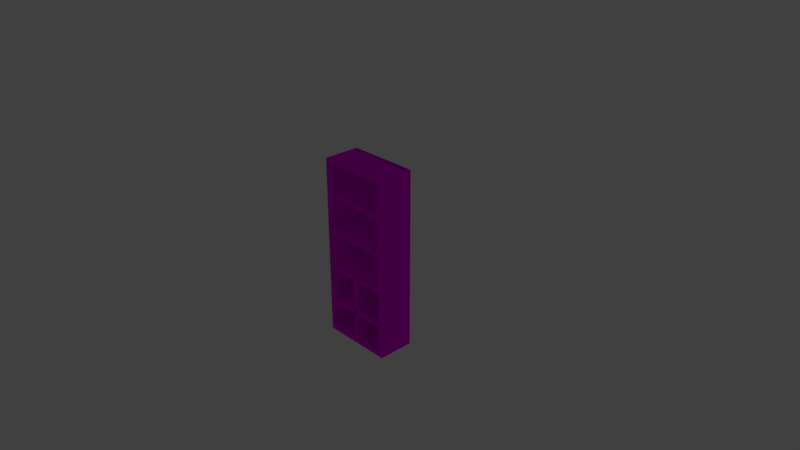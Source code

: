 # Source: Cupboard.blend  (saved by Blender 2.79.0; exported with 4.5.12 LTS)
import bpy
from mathutils import Matrix  # noqa: F401  (used for matrix-valued properties, if any)

bpy.ops.wm.read_factory_settings(use_empty=True)
scene = bpy.context.scene
scene.name = 'Scene'

# ---- collections
col_collection_1 = bpy.data.collections.new('Collection 1'); scene.collection.children.link(col_collection_1)
col_collection_1.hide_render = True
col_collection_1.hide_viewport = True
col_collection_2 = bpy.data.collections.new('Collection 2'); scene.collection.children.link(col_collection_2)
col_collection_2.hide_render = True
col_collection_2.hide_viewport = True
col_collection_3 = bpy.data.collections.new('Collection 3'); scene.collection.children.link(col_collection_3)
col_collection_3.hide_render = True
col_collection_3.hide_viewport = True
col_collection_10 = bpy.data.collections.new('Collection 10'); scene.collection.children.link(col_collection_10)
col_collection_10.hide_render = True
col_collection_10.hide_viewport = True
col_collection_11 = bpy.data.collections.new('Collection 11'); scene.collection.children.link(col_collection_11)
col_collection_11.hide_render = True
col_collection_11.hide_viewport = True
col_collection_12 = bpy.data.collections.new('Collection 12'); scene.collection.children.link(col_collection_12)
col_collection_12.hide_render = True
col_collection_12.hide_viewport = True
col_collection_13 = bpy.data.collections.new('Collection 13'); scene.collection.children.link(col_collection_13)

# ---- images (referenced by path relative to the original .blend; pixels are not part of the script)
import os
ASSET_DIR = os.environ.get("B2B_ASSET_DIR", "")  # directory of the original .blend (textures are referenced by path, not embedded)
HERE = os.path.dirname(os.path.abspath(__file__))  # packed textures are extracted next to this script under _unpacked/

def load_image(name, relpath, width, height, colorspace="sRGB"):
    """Load a texture the original file referenced (path relative to the .blend, or extracted next to this script)."""
    p = next((c for c in (os.path.join(HERE, relpath), os.path.join(ASSET_DIR, relpath)) if relpath and os.path.exists(c)), "")
    if p:
        img = bpy.data.images.load(p, check_existing=True)
        img.name = name
    else:  # same state as the original file: an image datablock whose file is absent (Cycles renders it pink)
        img = bpy.data.images.new(name, width, height)
        img.source = "FILE"
        img.filepath = "//" + (relpath or name)
    img.colorspace_settings.name = colorspace
    return img
img_texturescom_wood_wenge_1k_albedo_tif = load_image('TexturesCom_Wood_Wenge_1K_albedo.tif', 'TexturesCom_Wood_Wenge_1K_albedo.tif', 1024, 1024, 'sRGB')

# ---- materials (node trees are filled in below, after node groups)
mat_cupboard = bpy.data.materials.new('Cupboard')
mat_cupboard.alpha_threshold = 0.0
mat_cupboard.roughness = 0.5
mat_cupboard_btn = bpy.data.materials.new('Cupboard_btn')
mat_cupboard_btn.alpha_threshold = 0.0
mat_cupboard_btn.roughness = 0.5

# ---- material node trees
mat_cupboard.use_nodes = True; mat_cupboard.node_tree.nodes.clear()
_N = mat_cupboard.node_tree.nodes; _L = mat_cupboard.node_tree.links
n0 = _N.new('ShaderNodeOutputMaterial'); n0.name = 'Material Output'; n0.location = (300, 300)
n1 = _N.new('ShaderNodeBsdfDiffuse'); n1.name = 'Diffuse BSDF'; n1.location = (10, 300)
n2 = _N.new('ShaderNodeTexImage'); n2.name = 'Image Texture'; n2.location = (-352, 261)
n2.width = 140
n2.image = img_texturescom_wood_wenge_1k_albedo_tif
_L.new(n1.outputs[0], n0.inputs[0])
_L.new(n2.outputs[0], n1.inputs[0])
n0.is_active_output = True
mat_cupboard_btn.use_nodes = True; mat_cupboard_btn.node_tree.nodes.clear()
_N = mat_cupboard_btn.node_tree.nodes; _L = mat_cupboard_btn.node_tree.links
n0 = _N.new('ShaderNodeOutputMaterial'); n0.name = 'Material Output'; n0.location = (300, 300)
n1 = _N.new('ShaderNodeBsdfDiffuse'); n1.name = 'Diffuse BSDF'; n1.location = (10, 300)
n1.inputs[0].default_value = (0.2957, 0.2655, 0.2938, 1.0)
_L.new(n1.outputs[0], n0.inputs[0])
n0.is_active_output = True

# ---- world
world_world = bpy.data.worlds.new('World'); scene.world = world_world
world_world.color = (0.05088, 0.05088, 0.05088)
world_world.use_sun_shadow = False
world_world.sun_shadow_jitter_overblur = 0.0
world_world.cycles.sampling_method = 'MANUAL'

# ---- cameras
cam_camera = bpy.data.cameras.new('Camera')
cam_camera.clip_end = 100.0
cam_camera.lens = 35.0
cam_camera.sensor_width = 32.0
cam_camera.sensor_height = 18.0
cam_camera.ortho_scale = 7.314
cam_camera.dof.focus_distance = 0.0

# ---- lights
light_sun = bpy.data.lights.new('Sun', 'SUN')
light_sun.transmission_factor = 0.0
light_sun.angle = 0.1993
light_sun.energy = 1.0
light_sun.shadow_buffer_clip_start = 0.5
light_sun.shadow_soft_size = 0.1
light_sun.shadow_cascade_max_distance = 1000.0

# ---- meshes
me_cube_015 = bpy.data.meshes.new('Cube.015')
me_cube_015.from_pydata([(-0.45, -0.25, -0.025), (-0.45, -0.25, 0.025), (-0.45, 0.25, -0.025), (-0.45, 0.25, 0.025), (0.45, -0.25, -0.025), (0.45, -0.25, 0.025), (0.45, 0.25, -0.025), (0.45, 0.25, 0.025)], [], [(0, 1, 3, 2), (2, 3, 7, 6), (6, 7, 5, 4), (4, 5, 1, 0), (2, 6, 4, 0), (7, 3, 1, 5)])
_uv = me_cube_015.uv_layers.new(name='UVMap')
_uv.uv.foreach_set('vector', [0.04356, 0.4782, 0.0001028, 0.4782, 0.0001026, 0.04356, 0.04356, 0.04356, 0.04356, 0.04356, 0.04356, 0.0001026, 0.8259, 0.0001026, 0.8259, 0.04356, 0.4347, 0.9564, 0.4347, 0.9999, 0.0001026, 0.9999, 0.0001026, 0.9564, 0.8259, 0.4782, 0.8259, 0.5216, 0.04356, 0.5216, 0.04356, 0.4782, 0.04356, 0.04356, 0.8259, 0.04356, 0.8259, 0.4782, 0.04356, 0.4782, 0.8259, 0.9562, 0.04356, 0.9562, 0.04356, 0.5216, 0.8259, 0.5216])
me_cube_015.materials.append(mat_cupboard)
me_cube_015.use_remesh_preserve_volume = False
me_cube_015.use_remesh_preserve_attributes = False
me_cube_015.use_mirror_vertex_groups = False
me_cube_015.update()
me_cube_014 = bpy.data.meshes.new('Cube.014')
me_cube_014.from_pydata([(-0.45, -0.25, -0.025), (-0.45, -0.25, 0.025), (-0.45, 0.25, -0.025), (-0.45, 0.25, 0.025), (0.45, -0.25, -0.025), (0.45, -0.25, 0.025), (0.45, 0.25, -0.025), (0.45, 0.25, 0.025)], [], [(0, 1, 3, 2), (2, 3, 7, 6), (6, 7, 5, 4), (4, 5, 1, 0), (2, 6, 4, 0), (7, 3, 1, 5)])
_uv = me_cube_014.uv_layers.new(name='UVMap')
_uv.uv.foreach_set('vector', [0.04356, 0.4782, 0.0001028, 0.4782, 0.0001026, 0.04356, 0.04356, 0.04356, 0.04356, 0.04356, 0.04356, 0.0001026, 0.8259, 0.0001026, 0.8259, 0.04356, 0.4347, 0.9564, 0.4347, 0.9999, 0.0001026, 0.9999, 0.0001026, 0.9564, 0.8259, 0.4782, 0.8259, 0.5216, 0.04356, 0.5216, 0.04356, 0.4782, 0.04356, 0.04356, 0.8259, 0.04356, 0.8259, 0.4782, 0.04356, 0.4782, 0.8259, 0.9562, 0.04356, 0.9562, 0.04356, 0.5216, 0.8259, 0.5216])
me_cube_014.materials.append(mat_cupboard)
me_cube_014.use_remesh_preserve_volume = False
me_cube_014.use_remesh_preserve_attributes = False
me_cube_014.use_mirror_vertex_groups = False
me_cube_014.update()
me_cube_013 = bpy.data.meshes.new('Cube.013')
me_cube_013.from_pydata([(-0.45, -0.25, -0.025), (-0.45, -0.25, 0.025), (-0.45, 0.25, -0.025), (-0.45, 0.25, 0.025), (0.45, -0.25, -0.025), (0.45, -0.25, 0.025), (0.45, 0.25, -0.025), (0.45, 0.25, 0.025)], [], [(0, 1, 3, 2), (2, 3, 7, 6), (6, 7, 5, 4), (4, 5, 1, 0), (2, 6, 4, 0), (7, 3, 1, 5)])
_uv = me_cube_013.uv_layers.new(name='UVMap')
_uv.uv.foreach_set('vector', [0.04356, 0.4782, 0.0001028, 0.4782, 0.0001026, 0.04356, 0.04356, 0.04356, 0.04356, 0.04356, 0.04356, 0.0001026, 0.8259, 0.0001026, 0.8259, 0.04356, 0.4347, 0.9564, 0.4347, 0.9999, 0.0001026, 0.9999, 0.0001026, 0.9564, 0.8259, 0.4782, 0.8259, 0.5216, 0.04356, 0.5216, 0.04356, 0.4782, 0.04356, 0.04356, 0.8259, 0.04356, 0.8259, 0.4782, 0.04356, 0.4782, 0.8259, 0.9562, 0.04356, 0.9562, 0.04356, 0.5216, 0.8259, 0.5216])
me_cube_013.materials.append(mat_cupboard)
me_cube_013.use_remesh_preserve_volume = False
me_cube_013.use_remesh_preserve_attributes = False
me_cube_013.use_mirror_vertex_groups = False
me_cube_013.update()
me_cube_012 = bpy.data.meshes.new('Cube.012')
me_cube_012.from_pydata([(-0.45, -0.25, -0.025), (-0.45, -0.25, 0.025), (-0.45, 0.25, -0.025), (-0.45, 0.25, 0.025), (0.45, -0.25, -0.025), (0.45, -0.25, 0.025), (0.45, 0.25, -0.025), (0.45, 0.25, 0.025)], [], [(0, 1, 3, 2), (2, 3, 7, 6), (6, 7, 5, 4), (4, 5, 1, 0), (2, 6, 4, 0), (7, 3, 1, 5)])
_uv = me_cube_012.uv_layers.new(name='UVMap')
_uv.uv.foreach_set('vector', [0.04356, 0.4782, 0.0001028, 0.4782, 0.0001026, 0.04356, 0.04356, 0.04356, 0.04356, 0.04356, 0.04356, 0.0001026, 0.8259, 0.0001026, 0.8259, 0.04356, 0.4347, 0.9564, 0.4347, 0.9999, 0.0001026, 0.9999, 0.0001026, 0.9564, 0.8259, 0.4782, 0.8259, 0.5216, 0.04356, 0.5216, 0.04356, 0.4782, 0.04356, 0.04356, 0.8259, 0.04356, 0.8259, 0.4782, 0.04356, 0.4782, 0.8259, 0.9562, 0.04356, 0.9562, 0.04356, 0.5216, 0.8259, 0.5216])
me_cube_012.materials.append(mat_cupboard)
me_cube_012.use_remesh_preserve_volume = False
me_cube_012.use_remesh_preserve_attributes = False
me_cube_012.use_mirror_vertex_groups = False
me_cube_012.update()
me_cube_008 = bpy.data.meshes.new('Cube.008')
me_cube_008.from_pydata([(-0.45, -0.25, -0.025), (-0.45, -0.25, 0.025), (-0.45, 0.25, -0.025), (-0.45, 0.25, 0.025), (0.45, -0.25, -0.025), (0.45, -0.25, 0.025), (0.45, 0.25, -0.025), (0.45, 0.25, 0.025)], [], [(0, 1, 3, 2), (2, 3, 7, 6), (6, 7, 5, 4), (4, 5, 1, 0), (2, 6, 4, 0), (7, 3, 1, 5)])
_uv = me_cube_008.uv_layers.new(name='UVMap')
_uv.uv.foreach_set('vector', [0.04356, 0.4782, 0.0001028, 0.4782, 0.0001026, 0.04356, 0.04356, 0.04356, 0.04356, 0.04356, 0.04356, 0.0001026, 0.8259, 0.0001026, 0.8259, 0.04356, 0.4347, 0.9564, 0.4347, 0.9999, 0.0001026, 0.9999, 0.0001026, 0.9564, 0.8259, 0.4782, 0.8259, 0.5216, 0.04356, 0.5216, 0.04356, 0.4782, 0.04356, 0.04356, 0.8259, 0.04356, 0.8259, 0.4782, 0.04356, 0.4782, 0.8259, 0.9562, 0.04356, 0.9562, 0.04356, 0.5216, 0.8259, 0.5216])
me_cube_008.materials.append(mat_cupboard)
me_cube_008.use_remesh_preserve_volume = False
me_cube_008.use_remesh_preserve_attributes = False
me_cube_008.use_mirror_vertex_groups = False
me_cube_008.update()
me_cube_003 = bpy.data.meshes.new('Cube.003')
me_cube_003.from_pydata([(-1.0, -1.0, -1.0), (-1.0, -1.0, 1.0), (-1.0, 1.0, -1.0), (-1.0, 1.0, 1.0), (1.0, -1.0, -1.0), (1.0, -1.0, 1.0), (1.0, 1.0, -1.0), (1.0, 1.0, 1.0)], [], [(0, 1, 3, 2), (2, 3, 7, 6), (6, 7, 5, 4), (4, 5, 1, 0), (2, 6, 4, 0), (7, 3, 1, 5)])
_uv = me_cube_003.uv_layers.new(name='UVMap')
_uv.uv.foreach_set('vector', [0.9905, 0.1177, 0.3382, 0.1177, 0.3382, 0.004854, 0.9905, 0.004854, 0.4392, 0.4408, 0.9545, 0.4408, 0.9545, 0.9561, 0.4392, 0.9561, 0.5207, 0.1177, 0.004854, 0.1177, 0.004854, 0.004854, 0.5207, 0.004854, 0.777, 0.9693, 0.2478, 0.9693, 0.2478, 0.44, 0.777, 0.44, 0.6715, 0.02036, 0.9486, 0.02036, 0.9486, 0.08665, 0.6715, 0.08665, 0.1472, 0.9797, 0.1472, 0.6869, 0.1861, 0.6869, 0.1861, 0.9797])
me_cube_003.materials.append(mat_cupboard)
me_cube_003.use_remesh_preserve_volume = False
me_cube_003.use_remesh_preserve_attributes = False
me_cube_003.use_mirror_vertex_groups = False
me_cube_003.update()
me_cube_057 = bpy.data.meshes.new('Cube.057')
me_cube_057.from_pydata([(-0.45, -0.25, -0.025), (-0.45, -0.25, 0.025), (-0.45, 0.25, -0.025), (-0.45, 0.25, 0.025), (0.45, -0.25, -0.025), (0.45, -0.25, 0.025), (0.45, 0.25, -0.025), (0.45, 0.25, 0.025), (-0.5, -0.25, -0.025), (-0.5, -0.25, 2.475), (-0.5, 0.25, -0.025), (-0.5, 0.25, 2.475), (-0.45, -0.25, -0.025), (-0.45, -0.25, 2.475), (-0.45, 0.25, -0.025), (-0.45, 0.25, 2.475), (-0.45, 0.2, -0.025), (-0.45, 0.2, 2.475), (-0.45, 0.25, -0.025), (-0.45, 0.25, 2.475), (0.45, 0.2, -0.025), (0.45, 0.2, 2.475), (0.45, 0.25, -0.025), (0.45, 0.25, 2.475), (-0.45, -0.25, 2.425), (-0.45, -0.25, 2.475), (-0.45, 0.25, 2.425), (-0.45, 0.25, 2.475), (0.45, -0.25, 2.425), (0.45, -0.25, 2.475), (0.45, 0.25, 2.425), (0.45, 0.25, 2.475), (-0.45, -0.25, 1.965), (-0.45, -0.25, 2.015), (-0.45, 0.25, 1.965), (-0.45, 0.25, 2.015), (0.45, -0.25, 1.965), (0.45, -0.25, 2.015), (0.45, 0.25, 1.965), (0.45, 0.25, 2.015), (-0.45, -0.25, 1.455), (-0.45, -0.25, 1.505), (-0.45, 0.25, 1.455), (-0.45, 0.25, 1.505), (0.45, -0.25, 1.455), (0.45, -0.25, 1.505), (0.45, 0.25, 1.455), (0.45, 0.25, 1.505), (-0.45, -0.25, 0.925), (-0.45, -0.25, 0.975), (-0.45, 0.25, 0.925), (-0.45, 0.25, 0.975), (0.45, -0.25, 0.925), (0.45, -0.25, 0.975), (0.45, 0.25, 0.925), (0.45, 0.25, 0.975), (0.45, -0.25, -0.025), (0.45, -0.25, 2.475), (0.45, 0.25, -0.025), (0.45, 0.25, 2.475), (0.5, -0.25, -0.025), (0.5, -0.25, 2.475), (0.5, 0.25, -0.025), (0.5, 0.25, 2.475)], [], [(0, 1, 3, 2), (2, 3, 7, 6), (6, 7, 5, 4), (4, 5, 1, 0), (2, 6, 4, 0), (7, 3, 1, 5), (8, 9, 11, 10), (10, 11, 15, 14), (14, 15, 13, 12), (12, 13, 9, 8), (10, 14, 12, 8), (15, 11, 9, 13), (16, 17, 19, 18), (18, 19, 23, 22), (22, 23, 21, 20), (20, 21, 17, 16), (18, 22, 20, 16), (23, 19, 17, 21), (24, 25, 27, 26), (26, 27, 31, 30), (30, 31, 29, 28), (28, 29, 25, 24), (26, 30, 28, 24), (31, 27, 25, 29), (32, 33, 35, 34), (34, 35, 39, 38), (38, 39, 37, 36), (36, 37, 33, 32), (34, 38, 36, 32), (39, 35, 33, 37), (40, 41, 43, 42), (42, 43, 47, 46), (46, 47, 45, 44), (44, 45, 41, 40), (42, 46, 44, 40), (47, 43, 41, 45), (48, 49, 51, 50), (50, 51, 55, 54), (54, 55, 53, 52), (52, 53, 49, 48), (50, 54, 52, 48), (55, 51, 49, 53), (56, 57, 59, 58), (58, 59, 63, 62), (62, 63, 61, 60), (60, 61, 57, 56), (58, 62, 60, 56), (63, 59, 57, 61)])
_uv = me_cube_057.uv_layers.new(name='UVMap')
_uv.uv.foreach_set('vector', [0.04356, 0.4782, 0.0001028, 0.4782, 0.0001026, 0.04356, 0.04356, 0.04356, 0.04356, 0.04356, 0.04356, 0.0001026, 0.8259, 0.0001026, 0.8259, 0.04356, 0.4347, 0.9564, 0.4347, 0.9999, 0.0001026, 0.9999, 0.0001026, 0.9564, 0.8259, 0.4782, 0.8259, 0.5216, 0.04356, 0.5216, 0.04356, 0.4782, 0.04356, 0.04356, 0.8259, 0.04356, 0.8259, 0.4782, 0.04356, 0.4782, 0.8259, 0.9562, 0.04356, 0.9562, 0.04356, 0.5216, 0.8259, 0.5216, 0.00994, 0.4951, 0.009938, 3.798e-05, 0.1089, 3.765e-05, 0.1089, 0.495, 0.1089, 0.495, 0.1089, 3.765e-05, 0.1188, 3.76e-05, 0.1188, 0.495, 0.1089, 0.5049, 0.1089, 1.0, 0.009941, 1.0, 0.00994, 0.505, 3.848e-05, 0.4951, 3.76e-05, 3.803e-05, 0.009938, 3.798e-05, 0.00994, 0.4951, 0.1089, 0.495, 0.1089, 0.5049, 0.00994, 0.505, 0.00994, 0.4951, 0.2179, 3.76e-05, 0.2179, 0.009938, 0.1189, 0.009938, 0.1189, 3.76e-05, 0.9905, 0.1177, 0.3382, 0.1177, 0.3382, 0.004854, 0.9905, 0.004854, 0.4392, 0.4408, 0.9545, 0.4408, 0.9545, 0.9561, 0.4392, 0.9561, 0.5207, 0.1177, 0.004854, 0.1177, 0.004854, 0.004854, 0.5207, 0.004854, 0.777, 0.9693, 0.2478, 0.9693, 0.2478, 0.44, 0.777, 0.44, 0.6715, 0.02036, 0.9486, 0.02036, 0.9486, 0.08665, 0.6715, 0.08665, 0.1472, 0.9797, 0.1472, 0.6869, 0.1861, 0.6869, 0.1861, 0.9797, 0.04356, 0.4782, 0.0001028, 0.4782, 0.0001026, 0.04356, 0.04356, 0.04356, 0.04356, 0.04356, 0.04356, 0.0001026, 0.8259, 0.0001026, 0.8259, 0.04356, 0.4347, 0.9564, 0.4347, 0.9999, 0.0001026, 0.9999, 0.0001026, 0.9564, 0.8259, 0.4782, 0.8259, 0.5216, 0.04356, 0.5216, 0.04356, 0.4782, 0.04356, 0.04356, 0.8259, 0.04356, 0.8259, 0.4782, 0.04356, 0.4782, 0.8259, 0.9562, 0.04356, 0.9562, 0.04356, 0.5216, 0.8259, 0.5216, 0.04356, 0.4782, 0.0001028, 0.4782, 0.0001026, 0.04356, 0.04356, 0.04356, 0.04356, 0.04356, 0.04356, 0.0001026, 0.8259, 0.0001026, 0.8259, 0.04356, 0.4347, 0.9564, 0.4347, 0.9999, 0.0001026, 0.9999, 0.0001026, 0.9564, 0.8259, 0.4782, 0.8259, 0.5216, 0.04356, 0.5216, 0.04356, 0.4782, 0.04356, 0.04356, 0.8259, 0.04356, 0.8259, 0.4782, 0.04356, 0.4782, 0.8259, 0.9562, 0.04356, 0.9562, 0.04356, 0.5216, 0.8259, 0.5216, 0.04356, 0.4782, 0.0001028, 0.4782, 0.0001026, 0.04356, 0.04356, 0.04356, 0.04356, 0.04356, 0.04356, 0.0001026, 0.8259, 0.0001026, 0.8259, 0.04356, 0.4347, 0.9564, 0.4347, 0.9999, 0.0001026, 0.9999, 0.0001026, 0.9564, 0.8259, 0.4782, 0.8259, 0.5216, 0.04356, 0.5216, 0.04356, 0.4782, 0.04356, 0.04356, 0.8259, 0.04356, 0.8259, 0.4782, 0.04356, 0.4782, 0.8259, 0.9562, 0.04356, 0.9562, 0.04356, 0.5216, 0.8259, 0.5216, 0.04356, 0.4782, 0.0001028, 0.4782, 0.0001026, 0.04356, 0.04356, 0.04356, 0.04356, 0.04356, 0.04356, 0.0001026, 0.8259, 0.0001026, 0.8259, 0.04356, 0.4347, 0.9564, 0.4347, 0.9999, 0.0001026, 0.9999, 0.0001026, 0.9564, 0.8259, 0.4782, 0.8259, 0.5216, 0.04356, 0.5216, 0.04356, 0.4782, 0.04356, 0.04356, 0.8259, 0.04356, 0.8259, 0.4782, 0.04356, 0.4782, 0.8259, 0.9562, 0.04356, 0.9562, 0.04356, 0.5216, 0.8259, 0.5216, 0.00994, 0.4951, 0.009938, 3.798e-05, 0.1089, 3.765e-05, 0.1089, 0.495, 0.1089, 0.495, 0.1089, 3.765e-05, 0.1188, 3.76e-05, 0.1188, 0.495, 0.1089, 0.5049, 0.1089, 1.0, 0.009941, 1.0, 0.00994, 0.505, 3.848e-05, 0.4951, 3.76e-05, 3.803e-05, 0.009938, 3.798e-05, 0.00994, 0.4951, 0.1089, 0.495, 0.1089, 0.5049, 0.00994, 0.505, 0.00994, 0.4951, 0.2179, 3.76e-05, 0.2179, 0.009938, 0.1189, 0.009938, 0.1189, 3.76e-05])
me_cube_057.materials.append(mat_cupboard)
me_cube_057.use_remesh_preserve_volume = False
me_cube_057.use_remesh_preserve_attributes = False
me_cube_057.use_mirror_vertex_groups = False
me_cube_057.update()
me_cube_055 = bpy.data.meshes.new('Cube.055')
me_cube_055.from_pydata([(0.0, -0.01, -0.45), (0.0, -0.01, 0.45), (0.0, 0.01, -0.45), (0.0, 0.01, 0.45), (0.45, -0.01, -0.45), (0.45, -0.01, 0.45), (0.45, 0.01, -0.45), (0.45, 0.01, 0.45), (0.41, -0.015, 0.01), (0.4066, -0.015, 0.009397), (0.4036, -0.015, 0.00766), (0.4013, -0.015, 0.005), (0.4002, -0.015, 0.001736), (0.4002, -0.015, -0.001736), (0.4013, -0.015, -0.005), (0.4036, -0.015, -0.00766), (0.4066, -0.015, -0.009397), (0.41, -0.015, -0.01), (0.4134, -0.015, -0.009397), (0.4164, -0.015, -0.00766), (0.4187, -0.015, -0.005), (0.4198, -0.015, -0.001736), (0.4198, -0.015, 0.001736), (0.4187, -0.015, 0.005), (0.4164, -0.015, 0.00766), (0.4134, -0.015, 0.009397), (0.41, -0.01729, 0.007956), (0.4073, -0.01729, 0.007477), (0.4049, -0.01729, 0.006095), (0.4031, -0.01729, 0.003978), (0.4022, -0.01729, 0.001382), (0.4022, -0.01729, -0.001382), (0.4031, -0.01729, -0.003978), (0.4049, -0.01729, -0.006095), (0.4073, -0.01729, -0.007477), (0.41, -0.01729, -0.007956), (0.4127, -0.01729, -0.007477), (0.4151, -0.01729, -0.006095), (0.4169, -0.01729, -0.003978), (0.4178, -0.01729, -0.001382), (0.4178, -0.01729, 0.001382), (0.4169, -0.01729, 0.003978), (0.4151, -0.01729, 0.006095), (0.4127, -0.01729, 0.007477), (0.4074, -0.01262, 0.007114), (0.41, -0.01262, 0.00757), (0.4051, -0.01262, 0.005799), (0.4034, -0.01262, 0.003785), (0.4025, -0.01262, 0.001315), (0.4025, -0.01262, -0.001315), (0.4034, -0.01262, -0.003785), (0.4051, -0.01262, -0.005799), (0.4074, -0.01262, -0.007114), (0.41, -0.01262, -0.00757), (0.4126, -0.01262, -0.007114), (0.4149, -0.01262, -0.005799), (0.4166, -0.01262, -0.003785), (0.4175, -0.01262, -0.001315), (0.4175, -0.01262, 0.001315), (0.4166, -0.01262, 0.003785), (0.4149, -0.01262, 0.005799), (0.4126, -0.01262, 0.007114), (0.4074, -0.01001, 0.007114), (0.41, -0.01001, 0.00757), (0.4051, -0.01001, 0.005799), (0.4034, -0.01001, 0.003785), (0.4025, -0.01001, 0.001315), (0.4025, -0.01001, -0.001315), (0.4034, -0.01001, -0.003785), (0.4051, -0.01001, -0.005799), (0.4074, -0.01001, -0.007114), (0.41, -0.01001, -0.00757), (0.4126, -0.01001, -0.007114), (0.4149, -0.01001, -0.005799), (0.4166, -0.01001, -0.003785), (0.4175, -0.01001, -0.001315), (0.4175, -0.01001, 0.001315), (0.4166, -0.01001, 0.003785), (0.4149, -0.01001, 0.005799), (0.4126, -0.01001, 0.007114), (0.4079, -0.01912, 0.005703), (0.41, -0.01912, 0.006069), (0.4061, -0.01912, 0.004649), (0.4047, -0.01912, 0.003034), (0.404, -0.01912, 0.001054), (0.404, -0.01912, -0.001054), (0.4047, -0.01912, -0.003034), (0.4061, -0.01912, -0.004649), (0.4079, -0.01912, -0.005703), (0.41, -0.01912, -0.006069), (0.4121, -0.01912, -0.005703), (0.4139, -0.01912, -0.004649), (0.4153, -0.01912, -0.003034), (0.416, -0.01912, -0.001054), (0.416, -0.01912, 0.001054), (0.4153, -0.01912, 0.003034), (0.4139, -0.01912, 0.004649), (0.4121, -0.01912, 0.005703)], [], [(0, 1, 3, 2), (2, 3, 7, 6), (6, 7, 5, 4), (4, 5, 1, 0), (2, 6, 4, 0), (7, 3, 1, 5), (13, 12, 48, 49), (34, 35, 89, 88), (12, 13, 31, 30), (20, 21, 39, 38), (13, 14, 32, 31), (21, 22, 40, 39), (14, 15, 33, 32), (22, 23, 41, 40), (15, 16, 34, 33), (8, 9, 27, 26), (23, 24, 42, 41), (16, 17, 35, 34), (9, 10, 28, 27), (24, 25, 43, 42), (17, 18, 36, 35), (10, 11, 29, 28), (25, 8, 26, 43), (18, 19, 37, 36), (11, 12, 30, 29), (19, 20, 38, 37), (54, 53, 71, 72), (21, 20, 56, 57), (14, 13, 49, 50), (22, 21, 57, 58), (15, 14, 50, 51), (23, 22, 58, 59), (16, 15, 51, 52), (9, 8, 45, 44), (24, 23, 59, 60), (17, 16, 52, 53), (10, 9, 44, 46), (25, 24, 60, 61), (18, 17, 53, 54), (11, 10, 46, 47), (8, 25, 61, 45), (19, 18, 54, 55), (12, 11, 47, 48), (20, 19, 55, 56), (63, 79, 78, 77, 76, 75, 74, 73, 72, 71, 70, 69, 68, 67, 66, 65, 64, 62), (47, 46, 64, 65), (45, 61, 79, 63), (55, 54, 72, 73), (48, 47, 65, 66), (56, 55, 73, 74), (49, 48, 66, 67), (57, 56, 74, 75), (50, 49, 67, 68), (58, 57, 75, 76), (51, 50, 68, 69), (59, 58, 76, 77), (52, 51, 69, 70), (44, 45, 63, 62), (60, 59, 77, 78), (53, 52, 70, 71), (46, 44, 62, 64), (61, 60, 78, 79), (81, 80, 82, 83, 84, 85, 86, 87, 88, 89, 90, 91, 92, 93, 94, 95, 96, 97), (27, 28, 82, 80), (42, 43, 97, 96), (35, 36, 90, 89), (28, 29, 83, 82), (43, 26, 81, 97), (36, 37, 91, 90), (29, 30, 84, 83), (37, 38, 92, 91), (30, 31, 85, 84), (38, 39, 93, 92), (31, 32, 86, 85), (39, 40, 94, 93), (32, 33, 87, 86), (40, 41, 95, 94), (33, 34, 88, 87), (26, 27, 80, 81), (41, 42, 96, 95)])
me_cube_055.polygons.foreach_set('use_smooth', [0, 0, 0, 0, 0, 0, 1, 1, 1, 1, 1, 1, 1, 1, 1, 1, 1, 1, 1, 1, 1, 1, 1, 1, 1, 1, 1, 1, 1, 1, 1, 1, 1, 1, 1, 1, 1, 1, 1, 1, 1, 1, 1, 1, 1, 1, 1, 1, 1, 1, 1, 1, 1, 1, 1, 1, 1, 1, 1, 1, 1, 1, 1, 1, 1, 1, 1, 1, 1, 1, 1, 1, 1, 1, 1, 1, 1, 1, 1, 1])
me_cube_055.polygons.foreach_set('material_index', [0, 0, 0, 0, 0, 0, 1, 1, 1, 1, 1, 1, 1, 1, 1, 1, 1, 1, 1, 1, 1, 1, 1, 1, 1, 1, 1, 1, 1, 1, 1, 1, 1, 1, 1, 1, 1, 1, 1, 1, 1, 1, 1, 1, 1, 1, 1, 1, 1, 1, 1, 1, 1, 1, 1, 1, 1, 1, 1, 1, 1, 1, 1, 1, 1, 1, 1, 1, 1, 1, 1, 1, 1, 1, 1, 1, 1, 1, 1, 1])
_uv = me_cube_055.uv_layers.new(name='UVMap')
_uv.uv.foreach_set('vector', [0.2663, 0.5, 0.2663, 0.9891, 0.2555, 0.9891, 0.2555, 0.5, 0.2555, 0.5, 0.2555, 0.9891, 0.01092, 0.9891, 0.01092, 0.5, 0.01092, 0.5, 0.01092, 0.9891, 5.16e-05, 0.9891, 5.247e-05, 0.5, 0.01092, 0.4891, 0.01092, 5.16e-05, 0.2555, 5.225e-05, 0.2555, 0.4891, 0.2555, 0.5, 0.01092, 0.5, 0.01092, 0.4891, 0.2555, 0.4891, 0.01092, 0.9891, 0.2555, 0.9891, 0.2555, 0.9999, 0.01092, 0.9999, 0.0, 0.0, 0.0, 0.0, 0.0, 0.0, 0.0, 0.0, 0.0, 0.0, 0.0, 0.0, 0.0, 0.0, 0.0, 0.0, 0.0, 0.0, 0.0, 0.0, 0.0, 0.0, 0.0, 0.0, 0.0, 0.0, 0.0, 0.0, 0.0, 0.0, 0.0, 0.0, 0.0, 0.0, 0.0, 0.0, 0.0, 0.0, 0.0, 0.0, 0.0, 0.0, 0.0, 0.0, 0.0, 0.0, 0.0, 0.0, 0.0, 0.0, 0.0, 0.0, 0.0, 0.0, 0.0, 0.0, 0.0, 0.0, 0.0, 0.0, 0.0, 0.0, 0.0, 0.0, 0.0, 0.0, 0.0, 0.0, 0.0, 0.0, 0.0, 0.0, 0.0, 0.0, 0.0, 0.0, 0.0, 0.0, 0.0, 0.0, 0.0, 0.0, 0.0, 0.0, 0.0, 0.0, 0.0, 0.0, 0.0, 0.0, 0.0, 0.0, 0.0, 0.0, 0.0, 0.0, 0.0, 0.0, 0.0, 0.0, 0.0, 0.0, 0.0, 0.0, 0.0, 0.0, 0.0, 0.0, 0.0, 0.0, 0.0, 0.0, 0.0, 0.0, 0.0, 0.0, 0.0, 0.0, 0.0, 0.0, 0.0, 0.0, 0.0, 0.0, 0.0, 0.0, 0.0, 0.0, 0.0, 0.0, 0.0, 0.0, 0.0, 0.0, 0.0, 0.0, 0.0, 0.0, 0.0, 0.0, 0.0, 0.0, 0.0, 0.0, 0.0, 0.0, 0.0, 0.0, 0.0, 0.0, 0.0, 0.0, 0.0, 0.0, 0.0, 0.0, 0.0, 0.0, 0.0, 0.0, 0.0, 0.0, 0.0, 0.0, 0.0, 0.0, 0.0, 0.0, 0.0, 0.0, 0.0, 0.0, 0.0, 0.0, 0.0, 0.0, 0.0, 0.0, 0.0, 0.0, 0.0, 0.0, 0.0, 0.0, 0.0, 0.0, 0.0, 0.0, 0.0, 0.0, 0.0, 0.0, 0.0, 0.0, 0.0, 0.0, 0.0, 0.0, 0.0, 0.0, 0.0, 0.0, 0.0, 0.0, 0.0, 0.0, 0.0, 0.0, 0.0, 0.0, 0.0, 0.0, 0.0, 0.0, 0.0, 0.0, 0.0, 0.0, 0.0, 0.0, 0.0, 0.0, 0.0, 0.0, 0.0, 0.0, 0.0, 0.0, 0.0, 0.0, 0.0, 0.0, 0.0, 0.0, 0.0, 0.0, 0.0, 0.0, 0.0, 0.0, 0.0, 0.0, 0.0, 0.0, 0.0, 0.0, 0.0, 0.0, 0.0, 0.0, 0.0, 0.0, 0.0, 0.0, 0.0, 0.0, 0.0, 0.0, 0.0, 0.0, 0.0, 0.0, 0.0, 0.0, 0.0, 0.0, 0.0, 0.0, 0.0, 0.0, 0.0, 0.0, 0.0, 0.0, 0.0, 0.0, 0.0, 0.0, 0.0, 0.0, 0.0, 0.0, 0.0, 0.0, 0.0, 0.0, 0.0, 0.0, 0.0, 0.0, 0.0, 0.0, 0.0, 0.0, 0.0, 0.0, 0.0, 0.0, 0.0, 0.0, 0.0, 0.0, 0.0, 0.0, 0.0, 0.0, 0.0, 0.0, 0.0, 0.0, 0.0, 0.0, 0.0, 0.0, 0.0, 0.0, 0.0, 0.0, 0.0, 0.0, 0.0, 0.0, 0.0, 0.0, 0.0, 0.0, 0.0, 0.0, 0.0, 0.0, 0.0, 0.0, 0.0, 0.0, 0.0, 0.0, 0.0, 0.0, 0.0, 0.0, 0.0, 0.0, 0.0, 0.0, 0.0, 0.0, 0.0, 0.0, 0.0, 0.0, 0.0, 0.0, 0.0, 0.0, 0.0, 0.0, 0.0, 0.0, 0.0, 0.0, 0.0, 0.0, 0.0, 0.0, 0.0, 0.0, 0.0, 0.0, 0.0, 0.0, 0.0, 0.0, 0.0, 0.0, 0.0, 0.0, 0.0, 0.0, 0.0, 0.0, 0.0, 0.0, 0.0, 0.0, 0.0, 0.0, 0.0, 0.0, 0.0, 0.0, 0.0, 0.0, 0.0, 0.0, 0.0, 0.0, 0.0, 0.0, 0.0, 0.0, 0.0, 0.0, 0.0, 0.0, 0.0, 0.0, 0.0, 0.0, 0.0, 0.0, 0.0, 0.0, 0.0, 0.0, 0.0, 0.0, 0.0, 0.0, 0.0, 0.0, 0.0, 0.0, 0.0, 0.0, 0.0, 0.0, 0.0, 0.0, 0.0, 0.0, 0.0, 0.0, 0.0, 0.0, 0.0, 0.0, 0.0, 0.0, 0.0, 0.0, 0.0, 0.0, 0.0, 0.0, 0.0, 0.0, 0.0, 0.0, 0.0, 0.0, 0.0, 0.0, 0.0, 0.0, 0.0, 0.0, 0.0, 0.0, 0.0, 0.0, 0.0, 0.0, 0.0, 0.0, 0.0, 0.0, 0.0, 0.0, 0.0, 0.0, 0.0, 0.0, 0.0, 0.0, 0.0, 0.0, 0.0, 0.0, 0.0, 0.0, 0.0, 0.0, 0.0, 0.0, 0.0, 0.0, 0.0, 0.0, 0.0, 0.0, 0.0, 0.0, 0.0, 0.0, 0.0, 0.0, 0.0, 0.0, 0.0, 0.0, 0.0, 0.0, 0.0, 0.0, 0.0, 0.0, 0.0, 0.0, 0.0, 0.0, 0.0, 0.0, 0.0, 0.0, 0.0, 0.0, 0.0, 0.0, 0.0, 0.0, 0.0, 0.0, 0.0, 0.0, 0.0, 0.0, 0.0, 0.0, 0.0, 0.0, 0.0, 0.0, 0.0, 0.0, 0.0, 0.0, 0.0, 0.0, 0.0, 0.0, 0.0, 0.0, 0.0, 0.0, 0.0, 0.0, 0.0, 0.0, 0.0, 0.0, 0.0, 0.0, 0.0, 0.0, 0.0, 0.0, 0.0, 0.0, 0.0, 0.0, 0.0, 0.0, 0.0, 0.0, 0.0, 0.0, 0.0, 0.0, 0.0, 0.0, 0.0, 0.0, 0.0, 0.0, 0.0, 0.0, 0.0, 0.0, 0.0, 0.0, 0.0, 0.0, 0.0, 0.0, 0.0, 0.0, 0.0, 0.0, 0.0, 0.0, 0.0, 0.0, 0.0, 0.0, 0.0, 0.0, 0.0, 0.0, 0.0, 0.0, 0.0, 0.0, 0.0, 0.0, 0.0, 0.0, 0.0, 0.0, 0.0, 0.0, 0.0, 0.0, 0.0, 0.0, 0.0, 0.0, 0.0, 0.0, 0.0, 0.0, 0.0, 0.0, 0.0, 0.0, 0.0, 0.0, 0.0, 0.0, 0.0, 0.0, 0.0, 0.0, 0.0, 0.0, 0.0, 0.0, 0.0, 0.0, 0.0, 0.0, 0.0, 0.0, 0.0, 0.0, 0.0, 0.0, 0.0, 0.0])
me_cube_055.materials.append(mat_cupboard)
me_cube_055.materials.append(mat_cupboard_btn)
me_cube_055.use_remesh_preserve_volume = False
me_cube_055.use_remesh_preserve_attributes = False
me_cube_055.use_mirror_vertex_groups = False
me_cube_055.update()
me_cube_054 = bpy.data.meshes.new('Cube.054')
me_cube_054.from_pydata([(-0.45, -0.01, -0.45), (-0.45, -0.01, 0.45), (-0.45, 0.01, -0.45), (-0.45, 0.01, 0.45), (0.0, -0.01, -0.45), (0.0, -0.01, 0.45), (0.0, 0.01, -0.45), (0.0, 0.01, 0.45), (-0.41, -0.015, 0.01), (-0.4134, -0.015, 0.009397), (-0.4164, -0.015, 0.00766), (-0.4187, -0.015, 0.005), (-0.4198, -0.015, 0.001736), (-0.4198, -0.015, -0.001736), (-0.4187, -0.015, -0.005), (-0.4164, -0.015, -0.00766), (-0.4134, -0.015, -0.009397), (-0.41, -0.015, -0.01), (-0.4066, -0.015, -0.009397), (-0.4036, -0.015, -0.00766), (-0.4013, -0.015, -0.005), (-0.4002, -0.015, -0.001736), (-0.4002, -0.015, 0.001736), (-0.4013, -0.015, 0.005), (-0.4036, -0.015, 0.00766), (-0.4066, -0.015, 0.009397), (-0.41, -0.01729, 0.007956), (-0.4127, -0.01729, 0.007477), (-0.4151, -0.01729, 0.006095), (-0.4169, -0.01729, 0.003978), (-0.4178, -0.01729, 0.001382), (-0.4178, -0.01729, -0.001382), (-0.4169, -0.01729, -0.003978), (-0.4151, -0.01729, -0.006095), (-0.4127, -0.01729, -0.007477), (-0.41, -0.01729, -0.007956), (-0.4073, -0.01729, -0.007477), (-0.4049, -0.01729, -0.006095), (-0.4031, -0.01729, -0.003978), (-0.4022, -0.01729, -0.001382), (-0.4022, -0.01729, 0.001382), (-0.4031, -0.01729, 0.003978), (-0.4049, -0.01729, 0.006095), (-0.4073, -0.01729, 0.007477), (-0.4126, -0.01262, 0.007114), (-0.41, -0.01262, 0.00757), (-0.4149, -0.01262, 0.005799), (-0.4166, -0.01262, 0.003785), (-0.4175, -0.01262, 0.001315), (-0.4175, -0.01262, -0.001315), (-0.4166, -0.01262, -0.003785), (-0.4149, -0.01262, -0.005799), (-0.4126, -0.01262, -0.007114), (-0.41, -0.01262, -0.00757), (-0.4074, -0.01262, -0.007114), (-0.4051, -0.01262, -0.005799), (-0.4034, -0.01262, -0.003785), (-0.4025, -0.01262, -0.001315), (-0.4025, -0.01262, 0.001315), (-0.4034, -0.01262, 0.003785), (-0.4051, -0.01262, 0.005799), (-0.4074, -0.01262, 0.007114), (-0.4126, -0.01001, 0.007114), (-0.41, -0.01001, 0.00757), (-0.4149, -0.01001, 0.005799), (-0.4166, -0.01001, 0.003785), (-0.4175, -0.01001, 0.001315), (-0.4175, -0.01001, -0.001315), (-0.4166, -0.01001, -0.003785), (-0.4149, -0.01001, -0.005799), (-0.4126, -0.01001, -0.007114), (-0.41, -0.01001, -0.00757), (-0.4074, -0.01001, -0.007114), (-0.4051, -0.01001, -0.005799), (-0.4034, -0.01001, -0.003785), (-0.4025, -0.01001, -0.001315), (-0.4025, -0.01001, 0.001315), (-0.4034, -0.01001, 0.003785), (-0.4051, -0.01001, 0.005799), (-0.4074, -0.01001, 0.007114), (-0.4121, -0.01912, 0.005703), (-0.41, -0.01912, 0.006069), (-0.4139, -0.01912, 0.004649), (-0.4153, -0.01912, 0.003034), (-0.416, -0.01912, 0.001054), (-0.416, -0.01912, -0.001054), (-0.4153, -0.01912, -0.003034), (-0.4139, -0.01912, -0.004649), (-0.4121, -0.01912, -0.005703), (-0.41, -0.01912, -0.006069), (-0.4079, -0.01912, -0.005703), (-0.4061, -0.01912, -0.004649), (-0.4047, -0.01912, -0.003034), (-0.404, -0.01912, -0.001054), (-0.404, -0.01912, 0.001054), (-0.4047, -0.01912, 0.003034), (-0.4061, -0.01912, 0.004649), (-0.4079, -0.01912, 0.005703)], [], [(0, 1, 3, 2), (2, 3, 7, 6), (6, 7, 5, 4), (4, 5, 1, 0), (2, 6, 4, 0), (7, 3, 1, 5), (13, 12, 48, 49), (34, 35, 89, 88), (12, 13, 31, 30), (20, 21, 39, 38), (13, 14, 32, 31), (21, 22, 40, 39), (14, 15, 33, 32), (22, 23, 41, 40), (15, 16, 34, 33), (8, 9, 27, 26), (23, 24, 42, 41), (16, 17, 35, 34), (9, 10, 28, 27), (24, 25, 43, 42), (17, 18, 36, 35), (10, 11, 29, 28), (25, 8, 26, 43), (18, 19, 37, 36), (11, 12, 30, 29), (19, 20, 38, 37), (54, 53, 71, 72), (21, 20, 56, 57), (14, 13, 49, 50), (22, 21, 57, 58), (15, 14, 50, 51), (23, 22, 58, 59), (16, 15, 51, 52), (9, 8, 45, 44), (24, 23, 59, 60), (17, 16, 52, 53), (10, 9, 44, 46), (25, 24, 60, 61), (18, 17, 53, 54), (11, 10, 46, 47), (8, 25, 61, 45), (19, 18, 54, 55), (12, 11, 47, 48), (20, 19, 55, 56), (63, 79, 78, 77, 76, 75, 74, 73, 72, 71, 70, 69, 68, 67, 66, 65, 64, 62), (47, 46, 64, 65), (45, 61, 79, 63), (55, 54, 72, 73), (48, 47, 65, 66), (56, 55, 73, 74), (49, 48, 66, 67), (57, 56, 74, 75), (50, 49, 67, 68), (58, 57, 75, 76), (51, 50, 68, 69), (59, 58, 76, 77), (52, 51, 69, 70), (44, 45, 63, 62), (60, 59, 77, 78), (53, 52, 70, 71), (46, 44, 62, 64), (61, 60, 78, 79), (81, 80, 82, 83, 84, 85, 86, 87, 88, 89, 90, 91, 92, 93, 94, 95, 96, 97), (27, 28, 82, 80), (42, 43, 97, 96), (35, 36, 90, 89), (28, 29, 83, 82), (43, 26, 81, 97), (36, 37, 91, 90), (29, 30, 84, 83), (37, 38, 92, 91), (30, 31, 85, 84), (38, 39, 93, 92), (31, 32, 86, 85), (39, 40, 94, 93), (32, 33, 87, 86), (40, 41, 95, 94), (33, 34, 88, 87), (26, 27, 80, 81), (41, 42, 96, 95)])
me_cube_054.polygons.foreach_set('use_smooth', [0, 0, 0, 0, 0, 0, 1, 1, 1, 1, 1, 1, 1, 1, 1, 1, 1, 1, 1, 1, 1, 1, 1, 1, 1, 1, 1, 1, 1, 1, 1, 1, 1, 1, 1, 1, 1, 1, 1, 1, 1, 1, 1, 1, 1, 1, 1, 1, 1, 1, 1, 1, 1, 1, 1, 1, 1, 1, 1, 1, 1, 1, 1, 1, 1, 1, 1, 1, 1, 1, 1, 1, 1, 1, 1, 1, 1, 1, 1, 1])
me_cube_054.polygons.foreach_set('material_index', [0, 0, 0, 0, 0, 0, 1, 1, 1, 1, 1, 1, 1, 1, 1, 1, 1, 1, 1, 1, 1, 1, 1, 1, 1, 1, 1, 1, 1, 1, 1, 1, 1, 1, 1, 1, 1, 1, 1, 1, 1, 1, 1, 1, 1, 1, 1, 1, 1, 1, 1, 1, 1, 1, 1, 1, 1, 1, 1, 1, 1, 1, 1, 1, 1, 1, 1, 1, 1, 1, 1, 1, 1, 1, 1, 1, 1, 1, 1, 1])
_uv = me_cube_054.uv_layers.new(name='UVMap')
_uv.uv.foreach_set('vector', [0.2663, 0.5, 0.2663, 0.9891, 0.2555, 0.9891, 0.2555, 0.5, 0.2555, 0.5, 0.2555, 0.9891, 0.01092, 0.9891, 0.01092, 0.5, 0.01092, 0.5, 0.01092, 0.9891, 5.16e-05, 0.9891, 5.247e-05, 0.5, 0.01092, 0.4891, 0.01092, 5.16e-05, 0.2555, 5.225e-05, 0.2555, 0.4891, 0.2555, 0.5, 0.01092, 0.5, 0.01092, 0.4891, 0.2555, 0.4891, 0.01092, 0.9891, 0.2555, 0.9891, 0.2555, 0.9999, 0.01092, 0.9999, 0.0, 0.0, 0.0, 0.0, 0.0, 0.0, 0.0, 0.0, 0.0, 0.0, 0.0, 0.0, 0.0, 0.0, 0.0, 0.0, 0.0, 0.0, 0.0, 0.0, 0.0, 0.0, 0.0, 0.0, 0.0, 0.0, 0.0, 0.0, 0.0, 0.0, 0.0, 0.0, 0.0, 0.0, 0.0, 0.0, 0.0, 0.0, 0.0, 0.0, 0.0, 0.0, 0.0, 0.0, 0.0, 0.0, 0.0, 0.0, 0.0, 0.0, 0.0, 0.0, 0.0, 0.0, 0.0, 0.0, 0.0, 0.0, 0.0, 0.0, 0.0, 0.0, 0.0, 0.0, 0.0, 0.0, 0.0, 0.0, 0.0, 0.0, 0.0, 0.0, 0.0, 0.0, 0.0, 0.0, 0.0, 0.0, 0.0, 0.0, 0.0, 0.0, 0.0, 0.0, 0.0, 0.0, 0.0, 0.0, 0.0, 0.0, 0.0, 0.0, 0.0, 0.0, 0.0, 0.0, 0.0, 0.0, 0.0, 0.0, 0.0, 0.0, 0.0, 0.0, 0.0, 0.0, 0.0, 0.0, 0.0, 0.0, 0.0, 0.0, 0.0, 0.0, 0.0, 0.0, 0.0, 0.0, 0.0, 0.0, 0.0, 0.0, 0.0, 0.0, 0.0, 0.0, 0.0, 0.0, 0.0, 0.0, 0.0, 0.0, 0.0, 0.0, 0.0, 0.0, 0.0, 0.0, 0.0, 0.0, 0.0, 0.0, 0.0, 0.0, 0.0, 0.0, 0.0, 0.0, 0.0, 0.0, 0.0, 0.0, 0.0, 0.0, 0.0, 0.0, 0.0, 0.0, 0.0, 0.0, 0.0, 0.0, 0.0, 0.0, 0.0, 0.0, 0.0, 0.0, 0.0, 0.0, 0.0, 0.0, 0.0, 0.0, 0.0, 0.0, 0.0, 0.0, 0.0, 0.0, 0.0, 0.0, 0.0, 0.0, 0.0, 0.0, 0.0, 0.0, 0.0, 0.0, 0.0, 0.0, 0.0, 0.0, 0.0, 0.0, 0.0, 0.0, 0.0, 0.0, 0.0, 0.0, 0.0, 0.0, 0.0, 0.0, 0.0, 0.0, 0.0, 0.0, 0.0, 0.0, 0.0, 0.0, 0.0, 0.0, 0.0, 0.0, 0.0, 0.0, 0.0, 0.0, 0.0, 0.0, 0.0, 0.0, 0.0, 0.0, 0.0, 0.0, 0.0, 0.0, 0.0, 0.0, 0.0, 0.0, 0.0, 0.0, 0.0, 0.0, 0.0, 0.0, 0.0, 0.0, 0.0, 0.0, 0.0, 0.0, 0.0, 0.0, 0.0, 0.0, 0.0, 0.0, 0.0, 0.0, 0.0, 0.0, 0.0, 0.0, 0.0, 0.0, 0.0, 0.0, 0.0, 0.0, 0.0, 0.0, 0.0, 0.0, 0.0, 0.0, 0.0, 0.0, 0.0, 0.0, 0.0, 0.0, 0.0, 0.0, 0.0, 0.0, 0.0, 0.0, 0.0, 0.0, 0.0, 0.0, 0.0, 0.0, 0.0, 0.0, 0.0, 0.0, 0.0, 0.0, 0.0, 0.0, 0.0, 0.0, 0.0, 0.0, 0.0, 0.0, 0.0, 0.0, 0.0, 0.0, 0.0, 0.0, 0.0, 0.0, 0.0, 0.0, 0.0, 0.0, 0.0, 0.0, 0.0, 0.0, 0.0, 0.0, 0.0, 0.0, 0.0, 0.0, 0.0, 0.0, 0.0, 0.0, 0.0, 0.0, 0.0, 0.0, 0.0, 0.0, 0.0, 0.0, 0.0, 0.0, 0.0, 0.0, 0.0, 0.0, 0.0, 0.0, 0.0, 0.0, 0.0, 0.0, 0.0, 0.0, 0.0, 0.0, 0.0, 0.0, 0.0, 0.0, 0.0, 0.0, 0.0, 0.0, 0.0, 0.0, 0.0, 0.0, 0.0, 0.0, 0.0, 0.0, 0.0, 0.0, 0.0, 0.0, 0.0, 0.0, 0.0, 0.0, 0.0, 0.0, 0.0, 0.0, 0.0, 0.0, 0.0, 0.0, 0.0, 0.0, 0.0, 0.0, 0.0, 0.0, 0.0, 0.0, 0.0, 0.0, 0.0, 0.0, 0.0, 0.0, 0.0, 0.0, 0.0, 0.0, 0.0, 0.0, 0.0, 0.0, 0.0, 0.0, 0.0, 0.0, 0.0, 0.0, 0.0, 0.0, 0.0, 0.0, 0.0, 0.0, 0.0, 0.0, 0.0, 0.0, 0.0, 0.0, 0.0, 0.0, 0.0, 0.0, 0.0, 0.0, 0.0, 0.0, 0.0, 0.0, 0.0, 0.0, 0.0, 0.0, 0.0, 0.0, 0.0, 0.0, 0.0, 0.0, 0.0, 0.0, 0.0, 0.0, 0.0, 0.0, 0.0, 0.0, 0.0, 0.0, 0.0, 0.0, 0.0, 0.0, 0.0, 0.0, 0.0, 0.0, 0.0, 0.0, 0.0, 0.0, 0.0, 0.0, 0.0, 0.0, 0.0, 0.0, 0.0, 0.0, 0.0, 0.0, 0.0, 0.0, 0.0, 0.0, 0.0, 0.0, 0.0, 0.0, 0.0, 0.0, 0.0, 0.0, 0.0, 0.0, 0.0, 0.0, 0.0, 0.0, 0.0, 0.0, 0.0, 0.0, 0.0, 0.0, 0.0, 0.0, 0.0, 0.0, 0.0, 0.0, 0.0, 0.0, 0.0, 0.0, 0.0, 0.0, 0.0, 0.0, 0.0, 0.0, 0.0, 0.0, 0.0, 0.0, 0.0, 0.0, 0.0, 0.0, 0.0, 0.0, 0.0, 0.0, 0.0, 0.0, 0.0, 0.0, 0.0, 0.0, 0.0, 0.0, 0.0, 0.0, 0.0, 0.0, 0.0, 0.0, 0.0, 0.0, 0.0, 0.0, 0.0, 0.0, 0.0, 0.0, 0.0, 0.0, 0.0, 0.0, 0.0, 0.0, 0.0, 0.0, 0.0, 0.0, 0.0, 0.0, 0.0, 0.0, 0.0, 0.0, 0.0, 0.0, 0.0, 0.0, 0.0, 0.0, 0.0, 0.0, 0.0, 0.0, 0.0, 0.0, 0.0, 0.0, 0.0, 0.0, 0.0, 0.0, 0.0, 0.0, 0.0, 0.0, 0.0, 0.0, 0.0, 0.0, 0.0, 0.0, 0.0, 0.0, 0.0, 0.0, 0.0, 0.0, 0.0, 0.0, 0.0, 0.0, 0.0, 0.0, 0.0, 0.0, 0.0, 0.0, 0.0, 0.0, 0.0, 0.0, 0.0, 0.0, 0.0, 0.0, 0.0, 0.0, 0.0, 0.0, 0.0, 0.0, 0.0, 0.0, 0.0, 0.0, 0.0, 0.0, 0.0, 0.0, 0.0, 0.0, 0.0, 0.0, 0.0, 0.0, 0.0, 0.0, 0.0, 0.0, 0.0, 0.0, 0.0, 0.0])
me_cube_054.materials.append(mat_cupboard)
me_cube_054.materials.append(mat_cupboard_btn)
me_cube_054.use_remesh_preserve_volume = False
me_cube_054.use_remesh_preserve_attributes = False
me_cube_054.use_mirror_vertex_groups = False
me_cube_054.update()
me_cube_016 = bpy.data.meshes.new('Cube.016')
me_cube_016.from_pydata([(-0.025, -0.25, -1.25), (-0.025, -0.25, 1.25), (-0.025, 0.25, -1.25), (-0.025, 0.25, 1.25), (0.025, -0.25, -1.25), (0.025, -0.25, 1.25), (0.025, 0.25, -1.25), (0.025, 0.25, 1.25)], [], [(0, 1, 3, 2), (2, 3, 7, 6), (6, 7, 5, 4), (4, 5, 1, 0), (2, 6, 4, 0), (7, 3, 1, 5)])
_uv = me_cube_016.uv_layers.new(name='UVMap')
_uv.uv.foreach_set('vector', [0.00994, 0.4951, 0.009938, 3.798e-05, 0.1089, 3.765e-05, 0.1089, 0.495, 0.1089, 0.495, 0.1089, 3.765e-05, 0.1188, 3.76e-05, 0.1188, 0.495, 0.1089, 0.5049, 0.1089, 1.0, 0.009941, 1.0, 0.00994, 0.505, 3.848e-05, 0.4951, 3.76e-05, 3.803e-05, 0.009938, 3.798e-05, 0.00994, 0.4951, 0.1089, 0.495, 0.1089, 0.5049, 0.00994, 0.505, 0.00994, 0.4951, 0.2179, 3.76e-05, 0.2179, 0.009938, 0.1189, 0.009938, 0.1189, 3.76e-05])
me_cube_016.materials.append(mat_cupboard)
me_cube_016.use_remesh_preserve_volume = False
me_cube_016.use_remesh_preserve_attributes = False
me_cube_016.use_mirror_vertex_groups = False
me_cube_016.update()
me_cube_002 = bpy.data.meshes.new('Cube.002')
me_cube_002.from_pydata([(-0.025, -0.25, -1.25), (-0.025, -0.25, 1.25), (-0.025, 0.25, -1.25), (-0.025, 0.25, 1.25), (0.025, -0.25, -1.25), (0.025, -0.25, 1.25), (0.025, 0.25, -1.25), (0.025, 0.25, 1.25)], [], [(0, 1, 3, 2), (2, 3, 7, 6), (6, 7, 5, 4), (4, 5, 1, 0), (2, 6, 4, 0), (7, 3, 1, 5)])
_uv = me_cube_002.uv_layers.new(name='UVMap')
_uv.uv.foreach_set('vector', [0.00994, 0.4951, 0.009938, 3.798e-05, 0.1089, 3.765e-05, 0.1089, 0.495, 0.1089, 0.495, 0.1089, 3.765e-05, 0.1188, 3.76e-05, 0.1188, 0.495, 0.1089, 0.5049, 0.1089, 1.0, 0.009941, 1.0, 0.00994, 0.505, 3.848e-05, 0.4951, 3.76e-05, 3.803e-05, 0.009938, 3.798e-05, 0.00994, 0.4951, 0.1089, 0.495, 0.1089, 0.5049, 0.00994, 0.505, 0.00994, 0.4951, 0.2179, 3.76e-05, 0.2179, 0.009938, 0.1189, 0.009938, 0.1189, 3.76e-05])
me_cube_002.materials.append(mat_cupboard)
me_cube_002.use_remesh_preserve_volume = False
me_cube_002.use_remesh_preserve_attributes = False
me_cube_002.use_mirror_vertex_groups = False
me_cube_002.update()
me_cube_018 = bpy.data.meshes.new('Cube.018')
me_cube_018.from_pydata([(-0.45, -0.01, -0.45), (-0.45, -0.01, 0.45), (-0.45, 0.01, -0.45), (-0.45, 0.01, 0.45), (0.0, -0.01, -0.45), (0.0, -0.01, 0.45), (0.0, 0.01, -0.45), (0.0, 0.01, 0.45)], [], [(0, 1, 3, 2), (2, 3, 7, 6), (6, 7, 5, 4), (4, 5, 1, 0), (2, 6, 4, 0), (7, 3, 1, 5)])
_uv = me_cube_018.uv_layers.new(name='UVMap')
_uv.uv.foreach_set('vector', [0.2663, 0.5, 0.2663, 0.9891, 0.2555, 0.9891, 0.2555, 0.5, 0.2555, 0.5, 0.2555, 0.9891, 0.01092, 0.9891, 0.01092, 0.5, 0.01092, 0.5, 0.01092, 0.9891, 5.16e-05, 0.9891, 5.247e-05, 0.5, 0.01092, 0.4891, 0.01092, 5.16e-05, 0.2555, 5.225e-05, 0.2555, 0.4891, 0.2555, 0.5, 0.01092, 0.5, 0.01092, 0.4891, 0.2555, 0.4891, 0.01092, 0.9891, 0.2555, 0.9891, 0.2555, 0.9999, 0.01092, 0.9999])
me_cube_018.materials.append(mat_cupboard)
me_cube_018.use_remesh_preserve_volume = False
me_cube_018.use_remesh_preserve_attributes = False
me_cube_018.use_mirror_vertex_groups = False
me_cube_018.update()
me_cube_017 = bpy.data.meshes.new('Cube.017')
me_cube_017.from_pydata([(0.0, -0.01, -0.45), (0.0, -0.01, 0.45), (0.0, 0.01, -0.45), (0.0, 0.01, 0.45), (0.45, -0.01, -0.45), (0.45, -0.01, 0.45), (0.45, 0.01, -0.45), (0.45, 0.01, 0.45)], [], [(0, 1, 3, 2), (2, 3, 7, 6), (6, 7, 5, 4), (4, 5, 1, 0), (2, 6, 4, 0), (7, 3, 1, 5)])
_uv = me_cube_017.uv_layers.new(name='UVMap')
_uv.uv.foreach_set('vector', [0.2663, 0.5, 0.2663, 0.9891, 0.2555, 0.9891, 0.2555, 0.5, 0.2555, 0.5, 0.2555, 0.9891, 0.01092, 0.9891, 0.01092, 0.5, 0.01092, 0.5, 0.01092, 0.9891, 5.16e-05, 0.9891, 5.247e-05, 0.5, 0.01092, 0.4891, 0.01092, 5.16e-05, 0.2555, 5.225e-05, 0.2555, 0.4891, 0.2555, 0.5, 0.01092, 0.5, 0.01092, 0.4891, 0.2555, 0.4891, 0.01092, 0.9891, 0.2555, 0.9891, 0.2555, 0.9999, 0.01092, 0.9999])
me_cube_017.materials.append(mat_cupboard)
me_cube_017.use_remesh_preserve_volume = False
me_cube_017.use_remesh_preserve_attributes = False
me_cube_017.use_mirror_vertex_groups = False
me_cube_017.update()
me_cube_011 = bpy.data.meshes.new('Cube.011')
me_cube_011.from_pydata([(0.41, -0.015, 0.01), (0.4066, -0.015, 0.009397), (0.4036, -0.015, 0.00766), (0.4013, -0.015, 0.005), (0.4002, -0.015, 0.001736), (0.4002, -0.015, -0.001736), (0.4013, -0.015, -0.005), (0.4036, -0.015, -0.00766), (0.4066, -0.015, -0.009397), (0.41, -0.015, -0.01), (0.4134, -0.015, -0.009397), (0.4164, -0.015, -0.00766), (0.4187, -0.015, -0.005), (0.4198, -0.015, -0.001736), (0.4198, -0.015, 0.001736), (0.4187, -0.015, 0.005), (0.4164, -0.015, 0.00766), (0.4134, -0.015, 0.009397), (0.41, -0.01729, 0.007956), (0.4073, -0.01729, 0.007477), (0.4049, -0.01729, 0.006095), (0.4031, -0.01729, 0.003978), (0.4022, -0.01729, 0.001382), (0.4022, -0.01729, -0.001382), (0.4031, -0.01729, -0.003978), (0.4049, -0.01729, -0.006095), (0.4073, -0.01729, -0.007477), (0.41, -0.01729, -0.007956), (0.4127, -0.01729, -0.007477), (0.4151, -0.01729, -0.006095), (0.4169, -0.01729, -0.003978), (0.4178, -0.01729, -0.001382), (0.4178, -0.01729, 0.001382), (0.4169, -0.01729, 0.003978), (0.4151, -0.01729, 0.006095), (0.4127, -0.01729, 0.007477), (0.4074, -0.01262, 0.007114), (0.41, -0.01262, 0.00757), (0.4051, -0.01262, 0.005799), (0.4034, -0.01262, 0.003785), (0.4025, -0.01262, 0.001315), (0.4025, -0.01262, -0.001315), (0.4034, -0.01262, -0.003785), (0.4051, -0.01262, -0.005799), (0.4074, -0.01262, -0.007114), (0.41, -0.01262, -0.00757), (0.4126, -0.01262, -0.007114), (0.4149, -0.01262, -0.005799), (0.4166, -0.01262, -0.003785), (0.4175, -0.01262, -0.001315), (0.4175, -0.01262, 0.001315), (0.4166, -0.01262, 0.003785), (0.4149, -0.01262, 0.005799), (0.4126, -0.01262, 0.007114), (0.4074, -0.01001, 0.007114), (0.41, -0.01001, 0.00757), (0.4051, -0.01001, 0.005799), (0.4034, -0.01001, 0.003785), (0.4025, -0.01001, 0.001315), (0.4025, -0.01001, -0.001315), (0.4034, -0.01001, -0.003785), (0.4051, -0.01001, -0.005799), (0.4074, -0.01001, -0.007114), (0.41, -0.01001, -0.00757), (0.4126, -0.01001, -0.007114), (0.4149, -0.01001, -0.005799), (0.4166, -0.01001, -0.003785), (0.4175, -0.01001, -0.001315), (0.4175, -0.01001, 0.001315), (0.4166, -0.01001, 0.003785), (0.4149, -0.01001, 0.005799), (0.4126, -0.01001, 0.007114), (0.4079, -0.01912, 0.005703), (0.41, -0.01912, 0.006069), (0.4061, -0.01912, 0.004649), (0.4047, -0.01912, 0.003034), (0.404, -0.01912, 0.001054), (0.404, -0.01912, -0.001054), (0.4047, -0.01912, -0.003034), (0.4061, -0.01912, -0.004649), (0.4079, -0.01912, -0.005703), (0.41, -0.01912, -0.006069), (0.4121, -0.01912, -0.005703), (0.4139, -0.01912, -0.004649), (0.4153, -0.01912, -0.003034), (0.416, -0.01912, -0.001054), (0.416, -0.01912, 0.001054), (0.4153, -0.01912, 0.003034), (0.4139, -0.01912, 0.004649), (0.4121, -0.01912, 0.005703)], [], [(5, 4, 40, 41), (26, 27, 81, 80), (4, 5, 23, 22), (12, 13, 31, 30), (5, 6, 24, 23), (13, 14, 32, 31), (6, 7, 25, 24), (14, 15, 33, 32), (7, 8, 26, 25), (0, 1, 19, 18), (15, 16, 34, 33), (8, 9, 27, 26), (1, 2, 20, 19), (16, 17, 35, 34), (9, 10, 28, 27), (2, 3, 21, 20), (17, 0, 18, 35), (10, 11, 29, 28), (3, 4, 22, 21), (11, 12, 30, 29), (46, 45, 63, 64), (13, 12, 48, 49), (6, 5, 41, 42), (14, 13, 49, 50), (7, 6, 42, 43), (15, 14, 50, 51), (8, 7, 43, 44), (1, 0, 37, 36), (16, 15, 51, 52), (9, 8, 44, 45), (2, 1, 36, 38), (17, 16, 52, 53), (10, 9, 45, 46), (3, 2, 38, 39), (0, 17, 53, 37), (11, 10, 46, 47), (4, 3, 39, 40), (12, 11, 47, 48), (55, 71, 70, 69, 68, 67, 66, 65, 64, 63, 62, 61, 60, 59, 58, 57, 56, 54), (39, 38, 56, 57), (37, 53, 71, 55), (47, 46, 64, 65), (40, 39, 57, 58), (48, 47, 65, 66), (41, 40, 58, 59), (49, 48, 66, 67), (42, 41, 59, 60), (50, 49, 67, 68), (43, 42, 60, 61), (51, 50, 68, 69), (44, 43, 61, 62), (36, 37, 55, 54), (52, 51, 69, 70), (45, 44, 62, 63), (38, 36, 54, 56), (53, 52, 70, 71), (73, 72, 74, 75, 76, 77, 78, 79, 80, 81, 82, 83, 84, 85, 86, 87, 88, 89), (19, 20, 74, 72), (34, 35, 89, 88), (27, 28, 82, 81), (20, 21, 75, 74), (35, 18, 73, 89), (28, 29, 83, 82), (21, 22, 76, 75), (29, 30, 84, 83), (22, 23, 77, 76), (30, 31, 85, 84), (23, 24, 78, 77), (31, 32, 86, 85), (24, 25, 79, 78), (32, 33, 87, 86), (25, 26, 80, 79), (18, 19, 72, 73), (33, 34, 88, 87)])
me_cube_011.polygons.foreach_set('use_smooth', [True] * 74)
_uv = me_cube_011.uv_layers.new(name='UVMap')
_uv.uv.foreach_set('vector', [0.0, 0.0, 0.0, 0.0, 0.0, 0.0, 0.0, 0.0, 0.0, 0.0, 0.0, 0.0, 0.0, 0.0, 0.0, 0.0, 0.0, 0.0, 0.0, 0.0, 0.0, 0.0, 0.0, 0.0, 0.0, 0.0, 0.0, 0.0, 0.0, 0.0, 0.0, 0.0, 0.0, 0.0, 0.0, 0.0, 0.0, 0.0, 0.0, 0.0, 0.0, 0.0, 0.0, 0.0, 0.0, 0.0, 0.0, 0.0, 0.0, 0.0, 0.0, 0.0, 0.0, 0.0, 0.0, 0.0, 0.0, 0.0, 0.0, 0.0, 0.0, 0.0, 0.0, 0.0, 0.0, 0.0, 0.0, 0.0, 0.0, 0.0, 0.0, 0.0, 0.0, 0.0, 0.0, 0.0, 0.0, 0.0, 0.0, 0.0, 0.0, 0.0, 0.0, 0.0, 0.0, 0.0, 0.0, 0.0, 0.0, 0.0, 0.0, 0.0, 0.0, 0.0, 0.0, 0.0, 0.0, 0.0, 0.0, 0.0, 0.0, 0.0, 0.0, 0.0, 0.0, 0.0, 0.0, 0.0, 0.0, 0.0, 0.0, 0.0, 0.0, 0.0, 0.0, 0.0, 0.0, 0.0, 0.0, 0.0, 0.0, 0.0, 0.0, 0.0, 0.0, 0.0, 0.0, 0.0, 0.0, 0.0, 0.0, 0.0, 0.0, 0.0, 0.0, 0.0, 0.0, 0.0, 0.0, 0.0, 0.0, 0.0, 0.0, 0.0, 0.0, 0.0, 0.0, 0.0, 0.0, 0.0, 0.0, 0.0, 0.0, 0.0, 0.0, 0.0, 0.0, 0.0, 0.0, 0.0, 0.0, 0.0, 0.0, 0.0, 0.0, 0.0, 0.0, 0.0, 0.0, 0.0, 0.0, 0.0, 0.0, 0.0, 0.0, 0.0, 0.0, 0.0, 0.0, 0.0, 0.0, 0.0, 0.0, 0.0, 0.0, 0.0, 0.0, 0.0, 0.0, 0.0, 0.0, 0.0, 0.0, 0.0, 0.0, 0.0, 0.0, 0.0, 0.0, 0.0, 0.0, 0.0, 0.0, 0.0, 0.0, 0.0, 0.0, 0.0, 0.0, 0.0, 0.0, 0.0, 0.0, 0.0, 0.0, 0.0, 0.0, 0.0, 0.0, 0.0, 0.0, 0.0, 0.0, 0.0, 0.0, 0.0, 0.0, 0.0, 0.0, 0.0, 0.0, 0.0, 0.0, 0.0, 0.0, 0.0, 0.0, 0.0, 0.0, 0.0, 0.0, 0.0, 0.0, 0.0, 0.0, 0.0, 0.0, 0.0, 0.0, 0.0, 0.0, 0.0, 0.0, 0.0, 0.0, 0.0, 0.0, 0.0, 0.0, 0.0, 0.0, 0.0, 0.0, 0.0, 0.0, 0.0, 0.0, 0.0, 0.0, 0.0, 0.0, 0.0, 0.0, 0.0, 0.0, 0.0, 0.0, 0.0, 0.0, 0.0, 0.0, 0.0, 0.0, 0.0, 0.0, 0.0, 0.0, 0.0, 0.0, 0.0, 0.0, 0.0, 0.0, 0.0, 0.0, 0.0, 0.0, 0.0, 0.0, 0.0, 0.0, 0.0, 0.0, 0.0, 0.0, 0.0, 0.0, 0.0, 0.0, 0.0, 0.0, 0.0, 0.0, 0.0, 0.0, 0.0, 0.0, 0.0, 0.0, 0.0, 0.0, 0.0, 0.0, 0.0, 0.0, 0.0, 0.0, 0.0, 0.0, 0.0, 0.0, 0.0, 0.0, 0.0, 0.0, 0.0, 0.0, 0.0, 0.0, 0.0, 0.0, 0.0, 0.0, 0.0, 0.0, 0.0, 0.0, 0.0, 0.0, 0.0, 0.0, 0.0, 0.0, 0.0, 0.0, 0.0, 0.0, 0.0, 0.0, 0.0, 0.0, 0.0, 0.0, 0.0, 0.0, 0.0, 0.0, 0.0, 0.0, 0.0, 0.0, 0.0, 0.0, 0.0, 0.0, 0.0, 0.0, 0.0, 0.0, 0.0, 0.0, 0.0, 0.0, 0.0, 0.0, 0.0, 0.0, 0.0, 0.0, 0.0, 0.0, 0.0, 0.0, 0.0, 0.0, 0.0, 0.0, 0.0, 0.0, 0.0, 0.0, 0.0, 0.0, 0.0, 0.0, 0.0, 0.0, 0.0, 0.0, 0.0, 0.0, 0.0, 0.0, 0.0, 0.0, 0.0, 0.0, 0.0, 0.0, 0.0, 0.0, 0.0, 0.0, 0.0, 0.0, 0.0, 0.0, 0.0, 0.0, 0.0, 0.0, 0.0, 0.0, 0.0, 0.0, 0.0, 0.0, 0.0, 0.0, 0.0, 0.0, 0.0, 0.0, 0.0, 0.0, 0.0, 0.0, 0.0, 0.0, 0.0, 0.0, 0.0, 0.0, 0.0, 0.0, 0.0, 0.0, 0.0, 0.0, 0.0, 0.0, 0.0, 0.0, 0.0, 0.0, 0.0, 0.0, 0.0, 0.0, 0.0, 0.0, 0.0, 0.0, 0.0, 0.0, 0.0, 0.0, 0.0, 0.0, 0.0, 0.0, 0.0, 0.0, 0.0, 0.0, 0.0, 0.0, 0.0, 0.0, 0.0, 0.0, 0.0, 0.0, 0.0, 0.0, 0.0, 0.0, 0.0, 0.0, 0.0, 0.0, 0.0, 0.0, 0.0, 0.0, 0.0, 0.0, 0.0, 0.0, 0.0, 0.0, 0.0, 0.0, 0.0, 0.0, 0.0, 0.0, 0.0, 0.0, 0.0, 0.0, 0.0, 0.0, 0.0, 0.0, 0.0, 0.0, 0.0, 0.0, 0.0, 0.0, 0.0, 0.0, 0.0, 0.0, 0.0, 0.0, 0.0, 0.0, 0.0, 0.0, 0.0, 0.0, 0.0, 0.0, 0.0, 0.0, 0.0, 0.0, 0.0, 0.0, 0.0, 0.0, 0.0, 0.0, 0.0, 0.0, 0.0, 0.0, 0.0, 0.0, 0.0, 0.0, 0.0, 0.0, 0.0, 0.0, 0.0, 0.0, 0.0, 0.0, 0.0, 0.0, 0.0, 0.0, 0.0, 0.0, 0.0, 0.0, 0.0, 0.0, 0.0, 0.0, 0.0, 0.0, 0.0, 0.0, 0.0, 0.0, 0.0, 0.0, 0.0, 0.0, 0.0, 0.0, 0.0, 0.0, 0.0, 0.0, 0.0, 0.0, 0.0, 0.0, 0.0, 0.0, 0.0, 0.0, 0.0, 0.0, 0.0, 0.0, 0.0, 0.0, 0.0, 0.0, 0.0, 0.0, 0.0, 0.0, 0.0, 0.0, 0.0, 0.0, 0.0, 0.0, 0.0, 0.0, 0.0, 0.0, 0.0, 0.0, 0.0, 0.0, 0.0, 0.0, 0.0, 0.0, 0.0, 0.0, 0.0, 0.0, 0.0, 0.0, 0.0, 0.0, 0.0, 0.0, 0.0])
me_cube_011.materials.append(mat_cupboard_btn)
me_cube_011.use_remesh_preserve_volume = False
me_cube_011.use_remesh_preserve_attributes = False
me_cube_011.use_mirror_vertex_groups = False
me_cube_011.update()
me_cube_010 = bpy.data.meshes.new('Cube.010')
me_cube_010.from_pydata([(-1.822, -1.5, 0.02222), (-1.837, -1.5, 0.02088), (-1.851, -1.5, 0.01702), (-1.861, -1.5, 0.01111), (-1.866, -1.5, 0.003859), (-1.866, -1.5, -0.003859), (-1.861, -1.5, -0.01111), (-1.851, -1.5, -0.01702), (-1.837, -1.5, -0.02088), (-1.822, -1.5, -0.02222), (-1.807, -1.5, -0.02088), (-1.794, -1.5, -0.01702), (-1.784, -1.5, -0.01111), (-1.778, -1.5, -0.003859), (-1.778, -1.5, 0.003859), (-1.784, -1.5, 0.01111), (-1.794, -1.5, 0.01702), (-1.807, -1.5, 0.02088), (-1.822, -1.729, 0.01768), (-1.834, -1.729, 0.01661), (-1.845, -1.729, 0.01354), (-1.853, -1.729, 0.008841), (-1.857, -1.729, 0.00307), (-1.857, -1.729, -0.00307), (-1.853, -1.729, -0.008841), (-1.845, -1.729, -0.01354), (-1.834, -1.729, -0.01661), (-1.822, -1.729, -0.01768), (-1.81, -1.729, -0.01661), (-1.799, -1.729, -0.01354), (-1.792, -1.729, -0.008841), (-1.787, -1.729, -0.00307), (-1.787, -1.729, 0.00307), (-1.792, -1.729, 0.008841), (-1.799, -1.729, 0.01354), (-1.81, -1.729, 0.01661), (-1.834, -1.262, 0.01581), (-1.822, -1.262, 0.01682), (-1.844, -1.262, 0.01289), (-1.851, -1.262, 0.008411), (-1.855, -1.262, 0.002921), (-1.855, -1.262, -0.002921), (-1.851, -1.262, -0.008411), (-1.844, -1.262, -0.01289), (-1.834, -1.262, -0.01581), (-1.822, -1.262, -0.01682), (-1.811, -1.262, -0.01581), (-1.801, -1.262, -0.01289), (-1.793, -1.262, -0.008412), (-1.789, -1.262, -0.002921), (-1.789, -1.262, 0.002921), (-1.793, -1.262, 0.008411), (-1.801, -1.262, 0.01289), (-1.811, -1.262, 0.01581), (-1.834, -1.001, 0.01581), (-1.822, -1.001, 0.01682), (-1.844, -1.001, 0.01289), (-1.851, -1.001, 0.008411), (-1.855, -1.001, 0.002921), (-1.855, -1.001, -0.002921), (-1.851, -1.001, -0.008411), (-1.844, -1.001, -0.01289), (-1.834, -1.001, -0.01581), (-1.822, -1.001, -0.01682), (-1.811, -1.001, -0.01581), (-1.801, -1.001, -0.01289), (-1.793, -1.001, -0.008412), (-1.789, -1.001, -0.002921), (-1.789, -1.001, 0.002921), (-1.793, -1.001, 0.008411), (-1.801, -1.001, 0.01289), (-1.811, -1.001, 0.01581), (-1.831, -1.912, 0.01267), (-1.822, -1.912, 0.01349), (-1.84, -1.912, 0.01033), (-1.846, -1.912, 0.006743), (-1.849, -1.912, 0.002342), (-1.849, -1.912, -0.002342), (-1.846, -1.912, -0.006743), (-1.84, -1.912, -0.01033), (-1.831, -1.912, -0.01267), (-1.822, -1.912, -0.01349), (-1.813, -1.912, -0.01267), (-1.805, -1.912, -0.01033), (-1.799, -1.912, -0.006743), (-1.796, -1.912, -0.002342), (-1.796, -1.912, 0.002342), (-1.799, -1.912, 0.006743), (-1.805, -1.912, 0.01033), (-1.813, -1.912, 0.01267)], [], [(5, 4, 40, 41), (26, 27, 81, 80), (4, 5, 23, 22), (12, 13, 31, 30), (5, 6, 24, 23), (13, 14, 32, 31), (6, 7, 25, 24), (14, 15, 33, 32), (7, 8, 26, 25), (0, 1, 19, 18), (15, 16, 34, 33), (8, 9, 27, 26), (1, 2, 20, 19), (16, 17, 35, 34), (9, 10, 28, 27), (2, 3, 21, 20), (17, 0, 18, 35), (10, 11, 29, 28), (3, 4, 22, 21), (11, 12, 30, 29), (46, 45, 63, 64), (13, 12, 48, 49), (6, 5, 41, 42), (14, 13, 49, 50), (7, 6, 42, 43), (15, 14, 50, 51), (8, 7, 43, 44), (1, 0, 37, 36), (16, 15, 51, 52), (9, 8, 44, 45), (2, 1, 36, 38), (17, 16, 52, 53), (10, 9, 45, 46), (3, 2, 38, 39), (0, 17, 53, 37), (11, 10, 46, 47), (4, 3, 39, 40), (12, 11, 47, 48), (55, 71, 70, 69, 68, 67, 66, 65, 64, 63, 62, 61, 60, 59, 58, 57, 56, 54), (39, 38, 56, 57), (37, 53, 71, 55), (47, 46, 64, 65), (40, 39, 57, 58), (48, 47, 65, 66), (41, 40, 58, 59), (49, 48, 66, 67), (42, 41, 59, 60), (50, 49, 67, 68), (43, 42, 60, 61), (51, 50, 68, 69), (44, 43, 61, 62), (36, 37, 55, 54), (52, 51, 69, 70), (45, 44, 62, 63), (38, 36, 54, 56), (53, 52, 70, 71), (73, 72, 74, 75, 76, 77, 78, 79, 80, 81, 82, 83, 84, 85, 86, 87, 88, 89), (19, 20, 74, 72), (34, 35, 89, 88), (27, 28, 82, 81), (20, 21, 75, 74), (35, 18, 73, 89), (28, 29, 83, 82), (21, 22, 76, 75), (29, 30, 84, 83), (22, 23, 77, 76), (30, 31, 85, 84), (23, 24, 78, 77), (31, 32, 86, 85), (24, 25, 79, 78), (32, 33, 87, 86), (25, 26, 80, 79), (18, 19, 72, 73), (33, 34, 88, 87)])
me_cube_010.polygons.foreach_set('use_smooth', [True] * 74)
me_cube_010.materials.append(mat_cupboard_btn)
me_cube_010.use_remesh_preserve_volume = False
me_cube_010.use_remesh_preserve_attributes = False
me_cube_010.use_mirror_vertex_groups = False
me_cube_010.update()
me_cube_067 = bpy.data.meshes.new('Cube.067')
me_cube_067.from_pydata([(-0.45, -0.25, -0.025), (-0.45, -0.25, 0.025), (-0.45, 0.25, -0.025), (-0.45, 0.25, 0.025), (0.45, -0.25, -0.025), (0.45, -0.25, 0.025), (0.45, 0.25, -0.025), (0.45, 0.25, 0.025), (0.04917, -0.25, -0.45), (-0.0008258, -0.25, -0.45), (0.04917, 0.25, -0.45), (-0.0008258, 0.25, -0.45), (0.04917, -0.25, 0.45), (-0.0008256, -0.25, 0.45), (0.04917, 0.25, 0.45), (-0.0008256, 0.25, 0.45), (0.4992, -0.25, -0.5), (-2.001, -0.25, -0.5), (0.4992, 0.25, -0.5), (-2.001, 0.25, -0.5), (0.4992, -0.25, -0.45), (-2.001, -0.25, -0.45), (0.4992, 0.25, -0.45), (-2.001, 0.25, -0.45), (0.4992, 0.2, -0.45), (-2.001, 0.2, -0.45), (0.4992, 0.25, -0.45), (-2.001, 0.25, -0.45), (0.4992, 0.2, 0.45), (-2.001, 0.2, 0.45), (0.4992, 0.25, 0.45), (-2.001, 0.25, 0.45), (-1.951, -0.25, -0.45), (-2.001, -0.25, -0.45), (-1.951, 0.25, -0.45), (-2.001, 0.25, -0.45), (-1.951, -0.25, 0.45), (-2.001, -0.25, 0.45), (-1.951, 0.25, 0.45), (-2.001, 0.25, 0.45), (-1.491, -0.25, -0.45), (-1.541, -0.25, -0.45), (-1.491, 0.25, -0.45), (-1.541, 0.25, -0.45), (-1.491, -0.25, 0.45), (-1.541, -0.25, 0.45), (-1.491, 0.25, 0.45), (-1.541, 0.25, 0.45), (-0.9808, -0.25, -0.45), (-1.031, -0.25, -0.45), (-0.9808, 0.25, -0.45), (-1.031, 0.25, -0.45), (-0.9808, -0.25, 0.45), (-1.031, -0.25, 0.45), (-0.9808, 0.25, 0.45), (-1.031, 0.25, 0.45), (-0.4508, -0.25, -0.45), (-0.5008, -0.25, -0.45), (-0.4508, 0.25, -0.45), (-0.5008, 0.25, -0.45), (-0.4508, -0.25, 0.45), (-0.5008, -0.25, 0.45), (-0.4508, 0.25, 0.45), (-0.5008, 0.25, 0.45), (0.4992, -0.25, -0.45), (0.4492, -0.25, -0.45), (0.4992, 0.25, -0.45), (0.4492, 0.25, -0.45), (0.4992, -0.25, 0.45), (0.4492, -0.25, 0.45), (0.4992, 0.25, 0.45), (0.4492, 0.25, 0.45), (0.4992, -0.25, 0.45), (-2.001, -0.25, 0.45), (0.4992, 0.25, 0.45), (-2.001, 0.25, 0.45), (0.4992, -0.25, 0.5), (-2.001, -0.25, 0.5), (0.4992, 0.25, 0.5), (-2.001, 0.25, 0.5)], [], [(0, 1, 3, 2), (2, 3, 7, 6), (6, 7, 5, 4), (4, 5, 1, 0), (2, 6, 4, 0), (7, 3, 1, 5), (8, 9, 11, 10), (10, 11, 15, 14), (14, 15, 13, 12), (12, 13, 9, 8), (10, 14, 12, 8), (15, 11, 9, 13), (16, 17, 19, 18), (18, 19, 23, 22), (22, 23, 21, 20), (20, 21, 17, 16), (18, 22, 20, 16), (23, 19, 17, 21), (24, 25, 27, 26), (26, 27, 31, 30), (30, 31, 29, 28), (28, 29, 25, 24), (26, 30, 28, 24), (31, 27, 25, 29), (32, 33, 35, 34), (34, 35, 39, 38), (38, 39, 37, 36), (36, 37, 33, 32), (34, 38, 36, 32), (39, 35, 33, 37), (40, 41, 43, 42), (42, 43, 47, 46), (46, 47, 45, 44), (44, 45, 41, 40), (42, 46, 44, 40), (47, 43, 41, 45), (48, 49, 51, 50), (50, 51, 55, 54), (54, 55, 53, 52), (52, 53, 49, 48), (50, 54, 52, 48), (55, 51, 49, 53), (56, 57, 59, 58), (58, 59, 63, 62), (62, 63, 61, 60), (60, 61, 57, 56), (58, 62, 60, 56), (63, 59, 57, 61), (64, 65, 67, 66), (66, 67, 71, 70), (70, 71, 69, 68), (68, 69, 65, 64), (66, 70, 68, 64), (71, 67, 65, 69), (72, 73, 75, 74), (74, 75, 79, 78), (78, 79, 77, 76), (76, 77, 73, 72), (74, 78, 76, 72), (79, 75, 73, 77)])
_uv = me_cube_067.uv_layers.new(name='UVMap')
_uv.uv.foreach_set('vector', [0.04356, 0.4782, 0.0001028, 0.4782, 0.0001026, 0.04356, 0.04356, 0.04356, 0.04356, 0.04356, 0.04356, 0.0001026, 0.8259, 0.0001026, 0.8259, 0.04356, 0.4347, 0.9564, 0.4347, 0.9999, 0.0001026, 0.9999, 0.0001026, 0.9564, 0.8259, 0.4782, 0.8259, 0.5216, 0.04356, 0.5216, 0.04356, 0.4782, 0.04356, 0.04356, 0.8259, 0.04356, 0.8259, 0.4782, 0.04356, 0.4782, 0.8259, 0.9562, 0.04356, 0.9562, 0.04356, 0.5216, 0.8259, 0.5216, 0.04356, 0.4782, 0.0001028, 0.4782, 0.0001026, 0.04356, 0.04356, 0.04356, 0.04356, 0.04356, 0.04356, 0.0001026, 0.8259, 0.0001026, 0.8259, 0.04356, 0.4347, 0.9564, 0.4347, 0.9999, 0.0001026, 0.9999, 0.0001026, 0.9564, 0.8259, 0.4782, 0.8259, 0.5216, 0.04356, 0.5216, 0.04356, 0.4782, 0.04356, 0.04356, 0.8259, 0.04356, 0.8259, 0.4782, 0.04356, 0.4782, 0.8259, 0.9562, 0.04356, 0.9562, 0.04356, 0.5216, 0.8259, 0.5216, 0.00994, 0.4951, 0.009938, 3.798e-05, 0.1089, 3.765e-05, 0.1089, 0.495, 0.1089, 0.495, 0.1089, 3.765e-05, 0.1188, 3.76e-05, 0.1188, 0.495, 0.1089, 0.5049, 0.1089, 1.0, 0.009941, 1.0, 0.00994, 0.505, 3.848e-05, 0.4951, 3.76e-05, 3.803e-05, 0.009938, 3.798e-05, 0.00994, 0.4951, 0.1089, 0.495, 0.1089, 0.5049, 0.00994, 0.505, 0.00994, 0.4951, 0.2179, 3.76e-05, 0.2179, 0.009938, 0.1189, 0.009938, 0.1189, 3.76e-05, 0.9905, 0.1177, 0.3382, 0.1177, 0.3382, 0.004854, 0.9905, 0.004854, 0.4392, 0.4408, 0.9545, 0.4408, 0.9545, 0.9561, 0.4392, 0.9561, 0.5207, 0.1177, 0.004854, 0.1177, 0.004854, 0.004854, 0.5207, 0.004854, 0.777, 0.9693, 0.2478, 0.9693, 0.2478, 0.44, 0.777, 0.44, 0.6715, 0.02036, 0.9486, 0.02036, 0.9486, 0.08665, 0.6715, 0.08665, 0.1472, 0.9797, 0.1472, 0.6869, 0.1861, 0.6869, 0.1861, 0.9797, 0.04356, 0.4782, 0.0001028, 0.4782, 0.0001026, 0.04356, 0.04356, 0.04356, 0.04356, 0.04356, 0.04356, 0.0001026, 0.8259, 0.0001026, 0.8259, 0.04356, 0.4347, 0.9564, 0.4347, 0.9999, 0.0001026, 0.9999, 0.0001026, 0.9564, 0.8259, 0.4782, 0.8259, 0.5216, 0.04356, 0.5216, 0.04356, 0.4782, 0.04356, 0.04356, 0.8259, 0.04356, 0.8259, 0.4782, 0.04356, 0.4782, 0.8259, 0.9562, 0.04356, 0.9562, 0.04356, 0.5216, 0.8259, 0.5216, 0.04356, 0.4782, 0.0001028, 0.4782, 0.0001026, 0.04356, 0.04356, 0.04356, 0.04356, 0.04356, 0.04356, 0.0001026, 0.8259, 0.0001026, 0.8259, 0.04356, 0.4347, 0.9564, 0.4347, 0.9999, 0.0001026, 0.9999, 0.0001026, 0.9564, 0.8259, 0.4782, 0.8259, 0.5216, 0.04356, 0.5216, 0.04356, 0.4782, 0.04356, 0.04356, 0.8259, 0.04356, 0.8259, 0.4782, 0.04356, 0.4782, 0.8259, 0.9562, 0.04356, 0.9562, 0.04356, 0.5216, 0.8259, 0.5216, 0.04356, 0.4782, 0.0001028, 0.4782, 0.0001026, 0.04356, 0.04356, 0.04356, 0.04356, 0.04356, 0.04356, 0.0001026, 0.8259, 0.0001026, 0.8259, 0.04356, 0.4347, 0.9564, 0.4347, 0.9999, 0.0001026, 0.9999, 0.0001026, 0.9564, 0.8259, 0.4782, 0.8259, 0.5216, 0.04356, 0.5216, 0.04356, 0.4782, 0.04356, 0.04356, 0.8259, 0.04356, 0.8259, 0.4782, 0.04356, 0.4782, 0.8259, 0.9562, 0.04356, 0.9562, 0.04356, 0.5216, 0.8259, 0.5216, 0.04356, 0.4782, 0.0001028, 0.4782, 0.0001026, 0.04356, 0.04356, 0.04356, 0.04356, 0.04356, 0.04356, 0.0001026, 0.8259, 0.0001026, 0.8259, 0.04356, 0.4347, 0.9564, 0.4347, 0.9999, 0.0001026, 0.9999, 0.0001026, 0.9564, 0.8259, 0.4782, 0.8259, 0.5216, 0.04356, 0.5216, 0.04356, 0.4782, 0.04356, 0.04356, 0.8259, 0.04356, 0.8259, 0.4782, 0.04356, 0.4782, 0.8259, 0.9562, 0.04356, 0.9562, 0.04356, 0.5216, 0.8259, 0.5216, 0.04356, 0.4782, 0.0001028, 0.4782, 0.0001026, 0.04356, 0.04356, 0.04356, 0.04356, 0.04356, 0.04356, 0.0001026, 0.8259, 0.0001026, 0.8259, 0.04356, 0.4347, 0.9564, 0.4347, 0.9999, 0.0001026, 0.9999, 0.0001026, 0.9564, 0.8259, 0.4782, 0.8259, 0.5216, 0.04356, 0.5216, 0.04356, 0.4782, 0.04356, 0.04356, 0.8259, 0.04356, 0.8259, 0.4782, 0.04356, 0.4782, 0.8259, 0.9562, 0.04356, 0.9562, 0.04356, 0.5216, 0.8259, 0.5216, 0.00994, 0.4951, 0.009938, 3.798e-05, 0.1089, 3.765e-05, 0.1089, 0.495, 0.1089, 0.495, 0.1089, 3.765e-05, 0.1188, 3.76e-05, 0.1188, 0.495, 0.1089, 0.5049, 0.1089, 1.0, 0.009941, 1.0, 0.00994, 0.505, 3.848e-05, 0.4951, 3.76e-05, 3.803e-05, 0.009938, 3.798e-05, 0.00994, 0.4951, 0.1089, 0.495, 0.1089, 0.5049, 0.00994, 0.505, 0.00994, 0.4951, 0.2179, 3.76e-05, 0.2179, 0.009938, 0.1189, 0.009938, 0.1189, 3.76e-05])
me_cube_067.materials.append(mat_cupboard)
me_cube_067.use_remesh_preserve_volume = False
me_cube_067.use_remesh_preserve_attributes = False
me_cube_067.use_mirror_vertex_groups = False
me_cube_067.update()

# ---- objects
ob_cube_000 = bpy.data.objects.new('Cube.000', me_cube_015)
ob_cube_008 = bpy.data.objects.new('Cube.008', me_cube_014)
ob_cube_005 = bpy.data.objects.new('Cube.005', me_cube_013)
ob_cube_006 = bpy.data.objects.new('Cube.006', me_cube_012)
ob_cube_007 = bpy.data.objects.new('Cube.007', me_cube_008)
ob_cube_002 = bpy.data.objects.new('Cube.002', me_cube_003)
ob_cupboard1 = bpy.data.objects.new('Cupboard1', me_cube_057)
ob_cupboard1_door_right = bpy.data.objects.new('Cupboard1_door_right', me_cube_055)
ob_cupboard1_door_left = bpy.data.objects.new('Cupboard1_door_left', me_cube_054)
ob_sun = bpy.data.objects.new('Sun', light_sun)
ob_camera = bpy.data.objects.new('Camera', cam_camera)
ob_cube_003 = bpy.data.objects.new('Cube.003', me_cube_016)
ob_cube_001 = bpy.data.objects.new('Cube.001', me_cube_002)
ob_cube_011 = bpy.data.objects.new('Cube.011', me_cube_018)
ob_cube_004 = bpy.data.objects.new('Cube.004', me_cube_017)
ob_cube_010 = bpy.data.objects.new('Cube.010', me_cube_011)
ob_cube_009 = bpy.data.objects.new('Cube.009', me_cube_010)
ob_cupboard2 = bpy.data.objects.new('Cupboard2', me_cube_067)

# ---- transforms, parenting, visibility, modifiers, constraints
ob_cube_000.location = (0.0, 0.0, -1.225)
ob_cube_000.lineart.crease_threshold = 0.0
ob_cube_008.location = (0.0, 0.0, -0.275)
ob_cube_008.lineart.crease_threshold = 0.0
ob_cube_005.location = (0.0, 0.0, 0.255)
ob_cube_005.lineart.crease_threshold = 0.0
ob_cube_006.location = (0.0, 0.0, 0.765)
ob_cube_006.lineart.crease_threshold = 0.0
ob_cube_007.location = (0.0, 0.0, 1.225)
ob_cube_007.lineart.crease_threshold = 0.0
ob_cube_002.location = (0.0, 0.225, 0.0)
ob_cube_002.scale = (0.45, 0.025, 1.25)
ob_cube_002.lineart.crease_threshold = 0.0
ob_cupboard1.location = (0.0, 0.0, -1.225)
ob_cupboard1.lineart.crease_threshold = 0.0
ob_cupboard1_door_right.location = (-0.45, -0.24, -0.75)
ob_cupboard1_door_right.lineart.crease_threshold = 0.0
ob_cupboard1_door_left.location = (0.45, -0.24, -0.75)
ob_cupboard1_door_left.lineart.crease_threshold = 0.0
ob_sun.location = (0.0, 0.0, 4.0)
ob_sun.rotation_euler = (0.3226, -0.0, 0.0)
ob_sun.lineart.crease_threshold = 0.0
ob_camera.location = (7.481, -6.508, 5.344)
ob_camera.rotation_euler = (1.109, 0.0, 0.8149)
ob_camera.lock_rotations_4d = False
ob_camera.empty_display_type = 'ARROWS'
ob_camera.color = (0.0, 0.0, 0.0, 0.0)
ob_camera.display_type = 'WIRE'
ob_camera.lineart.crease_threshold = 0.0
ob_cube_003.location = (0.475, 0.0, 0.0)
ob_cube_003.lineart.crease_threshold = 0.0
ob_cube_001.location = (-0.475, 0.0, 0.0)
ob_cube_001.lineart.crease_threshold = 0.0
ob_cube_011.location = (0.45, -0.24, -0.75)
ob_cube_011.lineart.crease_threshold = 0.0
ob_cube_004.location = (-0.45, -0.24, -0.75)
ob_cube_004.lineart.crease_threshold = 0.0
ob_cube_010.location = (-0.45, -0.24, -0.75)
ob_cube_010.lineart.crease_threshold = 0.0
ob_cube_009.location = (0.45, -0.24, -0.75)
ob_cube_009.scale = (0.225, 0.01, 0.45)
ob_cube_009.lineart.crease_threshold = 0.0
ob_cupboard2.location = (0.0, 0.0, -0.7508)
ob_cupboard2.rotation_euler = (-1.344e-07, 1.571, 0.0)
ob_cupboard2.lineart.crease_threshold = 0.0

# ---- collection membership
col_collection_1.objects.link(ob_cube_000)
col_collection_1.objects.link(ob_cube_008)
col_collection_1.objects.link(ob_cube_005)
col_collection_1.objects.link(ob_cube_006)
col_collection_1.objects.link(ob_cube_007)
col_collection_2.objects.link(ob_cube_002)
col_collection_3.objects.link(ob_cupboard1)
col_collection_3.objects.link(ob_cupboard1_door_right)
col_collection_3.objects.link(ob_cupboard1_door_left)
col_collection_10.objects.link(ob_sun)
col_collection_10.objects.link(ob_camera)
col_collection_11.objects.link(ob_cube_003)
col_collection_11.objects.link(ob_cube_001)
col_collection_12.objects.link(ob_cube_011)
col_collection_12.objects.link(ob_cube_004)
col_collection_12.objects.link(ob_cube_010)
col_collection_12.objects.link(ob_cube_009)
col_collection_13.objects.link(ob_cupboard2)

# ---- scene / render settings (as saved in the file)
scene.camera = ob_camera
scene.frame_start = 1; scene.frame_end = 250; scene.frame_set(0)
scene.render.engine = 'CYCLES'
scene.render.resolution_percentage = 50
scene.render.dither_intensity = 0.0
scene.cycles.use_denoising = False
scene.cycles.samples = 128
scene.cycles.sampling_pattern = 'TABULATED_SOBOL'
scene.cycles.use_adaptive_sampling = False
scene.cycles.use_light_tree = False
scene.cycles.blur_glossy = 0.0
scene.cycles.sample_clamp_indirect = 0.0
scene.view_settings.view_transform = 'Standard'
bpy.context.view_layer.update()
